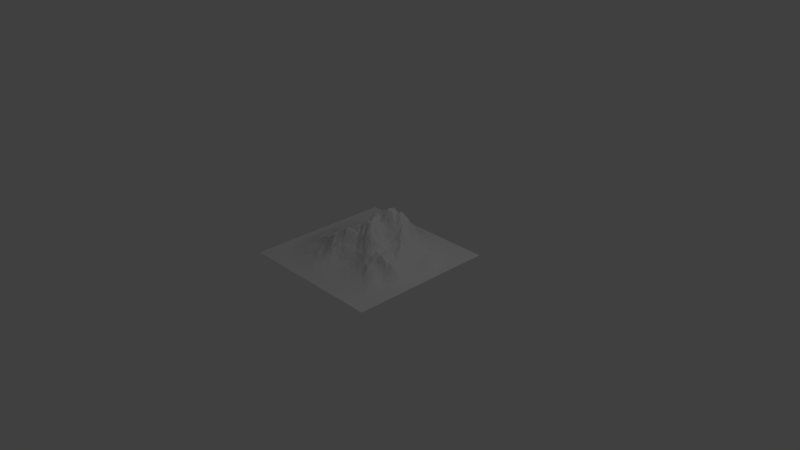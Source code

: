 # Source: Mountain.blend  (saved by Blender 2.79.0; exported with 4.5.12 LTS)
import bpy
from mathutils import Matrix  # noqa: F401  (used for matrix-valued properties, if any)

bpy.ops.wm.read_factory_settings(use_empty=True)
scene = bpy.context.scene
scene.name = 'Scene'

# ---- collections
col_collection_1 = bpy.data.collections.new('Collection 1'); scene.collection.children.link(col_collection_1)

# ---- materials (node trees are filled in below, after node groups)
mat_mountain = bpy.data.materials.new('Mountain')
mat_mountain.alpha_threshold = 0.0
mat_mountain.use_transparent_shadow = False
mat_mountain.specular_color = (1.0, 0.1306, 0.0)
mat_mountain.roughness = 0.5
mat_mountain.specular_intensity = 0.07143

# ---- material node trees

# ---- world
world_world = bpy.data.worlds.new('World'); scene.world = world_world
world_world.color = (0.05088, 0.05088, 0.05088)
world_world.use_sun_shadow = False
world_world.sun_shadow_jitter_overblur = 0.0
world_world.cycles.sampling_method = 'MANUAL'

# ---- cameras
cam_camera = bpy.data.cameras.new('Camera')
cam_camera.clip_end = 100.0
cam_camera.lens = 35.0
cam_camera.sensor_width = 32.0
cam_camera.sensor_height = 18.0
cam_camera.ortho_scale = 7.314
cam_camera.dof.focus_distance = 0.0
cam_camera.dof.aperture_fstop = 128.0

# ---- lights
light_lamp = bpy.data.lights.new('Lamp', 'POINT')
light_lamp.transmission_factor = 0.0
light_lamp.cutoff_distance = 30.0
light_lamp.energy = 100.0
light_lamp.shadow_buffer_clip_start = 1.001
light_lamp.shadow_soft_size = 0.1
light_lamp.shadow_maximum_resolution = 0.006
light_lamp.use_absolute_resolution = True

# ---- meshes
me_landscape = bpy.data.meshes.new('Landscape')
me_landscape.from_pydata([(-1.0, 0.1557, -4.181e-05), (-1.0, -1.0, -2.895e-08), (-0.9725, -0.2771, 0.0001574), (-0.9547, 0.159, 0.001963), (-0.8778, 0.588, 9.677e-05), (-0.9174, -0.3285, 0.003029), (-0.934, -0.1483, 0.003771), (-0.9026, 0.1459, 0.00957), (-0.8703, -0.116, 0.01615), (-1.0, 1.0, -9.326e-07), (-0.8571, -0.2674, 0.01505), (-0.8674, 0.0287, 0.01475), (-0.8098, 0.203, 0.02912), (-0.8645, 0.2858, 0.01116), (-0.8597, -0.5012, 0.002938), (-0.8339, -0.202, 0.02382), (-0.8121, 0.3645, 0.01446), (-0.8629, 0.4778, 0.003234), (-0.8472, -0.3717, 0.01216), (-0.791, -0.2594, 0.03731), (-0.7963, -0.3873, 0.02052), (-0.7872, -0.1027, 0.04077), (-0.7787, -0.04794, 0.0405), (-0.7758, -0.3277, 0.03471), (-0.7681, 0.1121, 0.05029), (-0.8194, 0.1308, 0.03001), (-0.7334, -0.3821, 0.03708), (-0.7662, 0.2936, 0.0307), (-0.7536, 0.4525, 0.02069), (-0.8557, -0.6161, 9.233e-05), (-0.7229, -0.4429, 0.03371), (-0.7633, -0.2048, 0.05442), (-0.7205, -0.08439, 0.05687), (-0.7823, 0.05209, 0.04537), (-0.7255, 0.361, 0.03605), (-0.772, -0.5421, 0.01255), (-0.7058, -0.2665, 0.07397), (-0.7137, -0.1914, 0.06978), (-0.7527, -0.1411, 0.05466), (-0.7376, -0.00278, 0.06179), (-0.7227, 0.05597, 0.07274), (-0.7865, 0.5219, 0.00955), (-0.729, 0.6287, 0.00653), (-0.7622, -0.6435, 0.00395), (-0.705, 0.104, 0.06936), (-0.7251, 0.1397, 0.05902), (-0.7261, 0.1947, 0.05396), (-0.6991, 0.244, 0.06191), (-0.6915, -0.314, 0.07052), (-0.7163, -0.2317, 0.07248), (-0.6907, 0.02051, 0.08676), (-0.6752, 0.3011, 0.05911), (-0.6925, -0.4979, 0.03585), (-0.6976, -0.04993, 0.06805), (-0.6487, 0.08344, 0.09579), (-0.6603, 0.4511, 0.04758), (-0.6899, 0.5291, 0.02683), (-0.6367, -0.7252, 0.006629), (-0.6374, -0.6437, 0.01769), (-0.665, -0.3779, 0.062), (-0.6827, -0.1931, 0.07423), (-0.7027, -0.1359, 0.0654), (-0.6521, 0.01661, 0.1107), (-0.6796, 0.4052, 0.05008), (-0.6404, -0.258, 0.08901), (-0.6418, -0.1289, 0.09693), (-0.6189, 0.2104, 0.09566), (-0.6386, 0.562, 0.0328), (-0.6241, -0.3772, 0.0716), (-0.6419, -0.2908, 0.09177), (-0.6381, -0.04528, 0.09992), (-0.6523, 0.1209, 0.09488), (-0.6258, 0.2523, 0.09115), (-0.6303, 0.3483, 0.06947), (-0.5922, -0.544, 0.04659), (-0.6277, -0.4443, 0.05605), (-0.6341, -0.2158, 0.09532), (-0.5994, -0.1496, 0.1219), (-0.6151, 0.009627, 0.1291), (-0.607, 0.05508, 0.1162), (-0.5973, 0.131, 0.1192), (-0.6077, -0.07507, 0.1138), (-0.5985, -0.01709, 0.1338), (-0.584, 0.09776, 0.126), (-0.6247, 0.1645, 0.1028), (-0.5635, -0.5902, 0.03791), (-0.5715, -0.5029, 0.0595), (-0.5587, -0.3756, 0.0924), (-0.5915, -0.3089, 0.1131), (-0.6041, -0.2704, 0.106), (-0.584, 0.1839, 0.1061), (-0.6028, 0.2901, 0.08891), (-0.5958, 0.3963, 0.07104), (-0.5999, 0.5148, 0.04547), (-0.6061, 0.6029, 0.03266), (-0.5647, -0.2841, 0.1412), (-0.5376, -0.1805, 0.1363), (-0.5514, -0.07327, 0.1335), (-0.5487, 0.06263, 0.1519), (-0.5772, 0.2274, 0.1029), (-0.593, 0.2516, 0.1004), (-0.5756, 0.8673, 0.0002598), (-0.6427, -0.8337, 7.017e-05), (-0.568, -0.4538, 0.06812), (-0.53, -0.3037, 0.1505), (-0.5735, 0.1512, 0.1212), (-0.5606, 0.3026, 0.1099), (-0.6144, 0.734, 0.006448), (-0.5428, -0.2608, 0.1504), (-0.5609, -0.2106, 0.1281), (-0.5599, -0.1415, 0.1298), (-0.5309, -0.008104, 0.1663), (-0.5654, 0.01159, 0.16), (-0.5452, 0.1075, 0.1359), (-0.5428, 0.3927, 0.08944), (-0.5969, 0.6911, 0.01458), (-0.4808, -0.5395, 0.06105), (-0.523, -0.3982, 0.09055), (-0.5288, -0.1325, 0.1408), (-0.5192, -0.09129, 0.1371), (-0.518, 0.03611, 0.1635), (-0.5229, 0.1224, 0.136), (-0.5387, 0.169, 0.136), (-0.5101, 0.221, 0.1334), (-0.5218, 0.2556, 0.133), (-0.536, 0.2695, 0.1221), (-0.5166, 0.3091, 0.1225), (-0.5208, 0.408, 0.08611), (-0.5538, 0.457, 0.07259), (-0.5557, 0.529, 0.05397), (-0.5133, 0.6537, 0.03326), (-0.5707, -0.8002, 0.003519), (-0.5266, -0.6829, 0.02407), (-0.4669, -0.4637, 0.08942), (-0.5278, -0.329, 0.1335), (-0.4911, -0.1596, 0.1421), (-0.4793, 0.1131, 0.1491), (-0.4854, 0.3145, 0.1227), (-0.5058, 0.3496, 0.1176), (-0.5573, -0.7165, 0.01498), (-0.464, -0.6209, 0.04881), (-0.4864, -0.4979, 0.0744), (-0.4749, -0.3066, 0.1812), (-0.5085, -0.27, 0.1645), (-0.5076, -0.2024, 0.1537), (-0.4831, 0.02816, 0.1819), (-0.4778, 0.07636, 0.1657), (-0.496, 0.1912, 0.135), (-0.5138, 0.5117, 0.06346), (-0.5297, 0.5766, 0.04879), (-0.4805, 0.5727, 0.06447), (-0.4016, -0.8031, 0.01211), (-0.4587, -0.6914, 0.02671), (-0.4764, -0.3876, 0.109), (-0.4707, -0.3269, 0.1574), (-0.4804, -0.2893, 0.1836), (-0.4842, -0.2178, 0.1627), (-0.4474, -0.1247, 0.1428), (-0.505, 0.0003071, 0.1734), (-0.4716, -0.003727, 0.1824), (-0.4749, 0.1562, 0.1458), (-0.4434, 0.1902, 0.1404), (-0.4949, 0.274, 0.1261), (-0.4736, 0.3664, 0.1074), (-0.4785, 0.4006, 0.09957), (-0.4782, 0.453, 0.08693), (-0.4293, -0.4823, 0.09034), (-0.4716, -0.07441, 0.1444), (-0.4723, -0.02913, 0.1716), (-0.459, 0.03654, 0.1977), (-0.4468, 0.103, 0.1607), (-0.4559, 0.2854, 0.1308), (-0.46, 0.529, 0.0773), (-0.43, -0.3887, 0.1261), (-0.4256, -0.3365, 0.1706), (-0.4295, -0.2649, 0.1879), (-0.4589, -0.2335, 0.1774), (-0.4154, -0.2044, 0.1639), (-0.4589, -0.1717, 0.1439), (-0.417, 0.08625, 0.1726), (-0.4605, 0.2359, 0.1287), (-0.4874, 0.6966, 0.02432), (-0.4549, 0.7795, 0.01245), (-0.4117, -0.567, 0.07025), (-0.4179, -0.3064, 0.2011), (-0.413, -0.07557, 0.1586), (-0.4161, -0.02677, 0.1677), (-0.4487, 0.02162, 0.2022), (-0.4207, 0.1537, 0.1589), (-0.4062, 0.2071, 0.1436), (-0.4028, 0.3745, 0.1091), (-0.4321, 0.4519, 0.08574), (-0.431, 0.4938, 0.08485), (-0.4334, 0.6938, 0.03263), (-0.3869, -0.6216, 0.04614), (-0.4143, -0.5167, 0.0834), (-0.3841, -0.3223, 0.1925), (-0.4109, -0.2449, 0.1912), (-0.4265, -0.002907, 0.1891), (-0.4129, 0.0373, 0.2073), (-0.4245, 0.2654, 0.1321), (-0.4, 0.4412, 0.09387), (-0.4126, -0.4475, 0.1067), (-0.3892, -0.3709, 0.1491), (-0.3954, 0.1689, 0.1561), (-0.399, 0.2733, 0.1307), (-0.4091, 0.3294, 0.1233), (-0.3861, 0.5674, 0.07552), (-0.4358, 0.5947, 0.06563), (-0.401, -0.8994, 0.001596), (-0.3816, -0.4153, 0.1294), (-0.3661, -0.3071, 0.2302), (-0.3634, -0.2115, 0.1893), (-0.3618, -0.0858, 0.1615), (-0.3779, -0.02227, 0.1792), (-0.3703, 0.04324, 0.2238), (-0.3928, 0.1192, 0.1776), (-0.3537, 0.5278, 0.09688), (-0.4566, 0.8497, 0.004358), (-0.3515, -0.698, 0.03082), (-0.3758, -0.2593, 0.2264), (-0.3773, -0.1847, 0.168), (-0.3548, -0.1225, 0.1578), (-0.3639, 0.02358, 0.2188), (-0.3679, 0.09515, 0.2099), (-0.3565, 0.1636, 0.1657), (-0.3436, 0.2343, 0.1638), (-0.3493, 0.2922, 0.1416), (-0.3596, 0.3255, 0.1396), (-0.2348, -0.9583, 0.0004584), (-0.37, -0.5275, 0.09721), (-0.3436, -0.449, 0.1173), (-0.3467, -0.385, 0.1734), (-0.363, -0.3525, 0.1879), (-0.3324, -0.307, 0.2627), (-0.365, -0.2841, 0.2383), (-0.3317, -0.03737, 0.1943), (-0.3459, 0.1187, 0.1983), (-0.3679, 0.207, 0.154), (-0.307, -0.7694, 0.02583), (-0.3315, -0.4904, 0.1082), (-0.3391, -0.2906, 0.2648), (-0.3219, -0.2376, 0.2407), (-0.3499, -0.01346, 0.1908), (-0.3333, 0.07869, 0.2291), (-0.3272, 0.1603, 0.1861), (-0.3549, 0.409, 0.1279), (-0.3452, 0.4921, 0.1117), (-0.3007, 0.5317, 0.1214), (-0.3369, 0.6157, 0.07223), (-0.2871, -0.8131, 0.01804), (-0.3208, -0.1939, 0.1968), (-0.3079, -0.1516, 0.1867), (-0.3067, -0.07899, 0.1885), (-0.3168, 0.03923, 0.2456), (-0.3103, 0.08839, 0.2216), (-0.3094, 0.1205, 0.2069), (-0.3011, 0.3195, 0.1664), (-0.2786, 0.4529, 0.1616), (-0.2759, -0.6985, 0.0409), (-0.3514, -0.6455, 0.04197), (-0.3169, -0.5887, 0.06642), (-0.3051, -0.511, 0.09137), (-0.3044, -0.4634, 0.1313), (-0.329, -0.4192, 0.1429), (-0.2862, -0.344, 0.2405), (-0.3343, -0.3392, 0.2284), (-0.3041, 0.00148, 0.2331), (-0.3104, 0.1788, 0.1958), (-0.3295, 0.3767, 0.139), (-0.2728, -0.6387, 0.05199), (-0.2758, -0.4235, 0.1713), (-0.2495, -0.4006, 0.2044), (-0.3061, -0.3082, 0.2777), (-0.3016, -0.1167, 0.1864), (-0.2734, -0.03831, 0.2393), (-0.2976, 0.04891, 0.2556), (-0.2768, 0.1121, 0.2255), (-0.2779, 0.2305, 0.2015), (-0.2961, 0.279, 0.1846), (-0.2762, 0.3472, 0.1683), (-0.2932, 0.4783, 0.1444), (-0.2591, 0.491, 0.1544), (-0.3024, 0.6755, 0.05928), (-0.2715, -0.5667, 0.07688), (-0.2421, -0.52, 0.1031), (-0.2651, -0.3674, 0.2344), (-0.2656, -0.2618, 0.2947), (-0.292, -0.243, 0.2631), (-0.2811, -0.2096, 0.2474), (-0.2769, -0.0858, 0.2014), (-0.2522, 0.03984, 0.269), (-0.2629, 0.07286, 0.2517), (-0.2753, 0.1478, 0.2332), (-0.2818, 0.1916, 0.2098), (-0.2676, 0.2757, 0.204), (-0.2492, 0.6514, 0.09308), (-0.2628, 0.8542, 0.0117), (-0.2623, -0.454, 0.1435), (-0.2501, -0.3297, 0.2477), (-0.25, -0.2911, 0.2776), (-0.2621, -0.2772, 0.2948), (-0.2495, -0.1794, 0.2576), (-0.2393, -0.1511, 0.2608), (-0.2548, 0.01882, 0.2713), (-0.2454, 0.1473, 0.2414), (-0.2517, 0.238, 0.2282), (-0.2613, 0.3086, 0.1888), (-0.2652, 0.4085, 0.1704), (-0.2374, 0.5163, 0.1633), (-0.239, 0.5893, 0.1233), (-0.2918, 0.5621, 0.1094), (-0.3549, 0.7239, 0.03242), (-0.09014, 1.0, 0.0002153), (-0.2419, -0.2574, 0.322), (-0.2198, -0.1062, 0.2562), (-0.2436, -0.05516, 0.2505), (-0.2415, -0.02202, 0.2743), (-0.2534, 0.1776, 0.2386), (-0.2403, 0.5352, 0.1499), (-0.2114, -0.6743, 0.04072), (-0.2296, -0.5886, 0.06652), (-0.2352, -0.5433, 0.08925), (-0.2242, -0.4502, 0.1627), (-0.2223, -0.369, 0.2142), (-0.2222, -0.2876, 0.2856), (-0.2156, -0.2393, 0.3411), (-0.1825, -0.2111, 0.3819), (-0.2086, -0.006997, 0.2876), (-0.2466, 0.1015, 0.2545), (-0.2124, 0.1662, 0.2708), (-0.2199, 0.1824, 0.2527), (-0.2051, 0.2037, 0.2612), (-0.2178, 0.266, 0.2347), (-0.2164, 0.3019, 0.2254), (-0.2307, 0.3639, 0.2027), (-0.229, 0.7476, 0.04666), (-0.2001, -0.7294, 0.03331), (-0.2109, -0.4279, 0.1717), (-0.1913, -0.3582, 0.2212), (-0.2061, -0.1887, 0.335), (-0.2124, -0.1501, 0.2914), (-0.2092, 0.03126, 0.3089), (-0.1901, 0.04281, 0.3111), (-0.223, 0.05968, 0.2803), (-0.2086, 0.1212, 0.2834), (-0.1992, 0.2384, 0.2459), (-0.1988, 0.4105, 0.2491), (-0.2345, 0.4408, 0.19), (-0.1989, 0.5467, 0.1795), (-0.1998, 0.6331, 0.1239), (-0.2287, -0.8751, 0.00882), (-0.1898, -0.3917, 0.2026), (-0.2122, -0.3155, 0.2531), (-0.1906, -0.0766, 0.2941), (-0.1951, -0.03759, 0.2847), (-0.181, 0.07778, 0.3072), (-0.2038, 0.3214, 0.2397), (-0.2016, 0.3656, 0.2349), (-0.1829, 0.3878, 0.2624), (-0.1997, 0.5021, 0.2077), (-0.1875, 0.5933, 0.1501), (-0.172, 0.7208, 0.06832), (-0.1512, -0.795, 0.01684), (-0.1736, -0.5415, 0.08103), (-0.198, -0.5091, 0.1048), (-0.1835, -0.4532, 0.1559), (-0.1764, -0.29, 0.2682), (-0.1835, -0.2614, 0.311), (-0.1647, -0.1979, 0.38), (-0.1692, -0.1265, 0.3364), (-0.1553, 0.1335, 0.3475), (-0.1866, 0.4581, 0.232), (-0.1644, 0.5522, 0.1835), (-0.1916, 0.6775, 0.09297), (-0.1508, -0.7193, 0.03104), (-0.149, -0.4942, 0.09388), (-0.1515, -0.4146, 0.1583), (-0.1676, -0.3601, 0.2244), (-0.1521, -0.2438, 0.3379), (-0.1748, -0.222, 0.3847), (-0.1641, 0.06552, 0.3091), (-0.1326, 0.246, 0.3651), (-0.1873, 0.261, 0.2547), (-0.1936, 0.284, 0.2349), (-0.1734, 0.3416, 0.2577), (-0.138, 0.3776, 0.2796), (-0.1732, 0.4346, 0.2609), (-0.1567, 0.5038, 0.2304), (-0.1539, 0.6421, 0.1216), (-0.1607, -0.3366, 0.2235), (-0.1422, -0.2944, 0.2682), (-0.1683, -0.1772, 0.3686), (-0.1625, -0.0902, 0.3311), (-0.1262, -0.0437, 0.3772), (-0.1429, -0.02193, 0.3427), (-0.1602, -0.003785, 0.3184), (-0.1374, 0.01977, 0.3344), (-0.1474, 0.09829, 0.3351), (-0.1206, 0.3426, 0.3172), (-0.1342, 0.4065, 0.2739), (-0.1574, 0.6076, 0.1585), (-0.1392, -0.6866, 0.03785), (-0.1645, -0.6093, 0.05298), (-0.1154, -0.2029, 0.3609), (-0.1081, -0.1931, 0.3586), (-0.1306, -0.1604, 0.3662), (-0.1394, -0.1285, 0.3518), (-0.1299, 0.06327, 0.3481), (-0.1401, 0.163, 0.3436), (-0.1641, 0.2129, 0.3091), (-0.133, 0.2781, 0.336), (-0.1145, 0.3664, 0.3063), (-0.1449, 0.4282, 0.2683), (-0.1512, 0.4665, 0.2415), (-0.1221, 0.557, 0.2026), (-0.1465, 0.6712, 0.1099), (-0.05962, -0.6023, 0.03672), (-0.09952, -0.5429, 0.06194), (-0.1357, -0.4376, 0.1204), (-0.09039, -0.3825, 0.1416), (-0.1224, -0.3707, 0.182), (-0.1345, -0.3398, 0.2125), (-0.1162, -0.305, 0.2353), (-0.1066, -0.2423, 0.3036), (-0.1188, -0.1161, 0.3724), (-0.1309, -0.07153, 0.3649), (-0.1056, -0.02334, 0.4035), (-0.1151, -0.002662, 0.3698), (-0.1145, 0.03725, 0.3469), (-0.1181, 0.1071, 0.3921), (-0.1048, 0.1544, 0.4375), (-0.1275, 0.3138, 0.3156), (-0.1148, 0.4927, 0.2279), (-0.09021, 0.6071, 0.2062), (-0.1188, 0.7374, 0.0811), (-0.1553, 0.7969, 0.04028), (-0.07959, -0.6243, 0.03429), (-0.09434, -0.434, 0.09645), (-0.08696, -0.3379, 0.2032), (-0.1014, -0.1459, 0.3526), (-0.09228, -0.102, 0.396), (-0.09075, -0.04255, 0.4164), (-0.1021, 0.1212, 0.4416), (-0.1009, 0.172, 0.4293), (-0.1083, 0.2258, 0.4099), (-0.1017, 0.2943, 0.3576), (-0.08075, 0.3923, 0.3244), (-0.09912, 0.4415, 0.2756), (-0.08449, 0.4709, 0.2627), (-0.1049, 0.5229, 0.2209), (-0.09535, 0.5725, 0.2132), (-0.1003, 0.6659, 0.14), (-0.08469, 0.7182, 0.1201), (-0.07582, 0.8914, 0.02131), (-0.03363, -0.7427, 0.01669), (-0.08065, -0.2898, 0.2274), (-0.07767, -0.1492, 0.3415), (-0.08339, -0.06237, 0.4248), (-0.07331, 0.008906, 0.3763), (-0.09533, 0.04943, 0.3627), (-0.07591, 0.08984, 0.4386), (-0.07747, 0.1981, 0.4371), (-0.07797, 0.3007, 0.3832), (-0.06719, 0.3318, 0.3669), (-0.0896, 0.3662, 0.3189), (-0.07792, 0.5423, 0.2561), (-0.0578, 0.657, 0.1744), (-0.0574, 0.6797, 0.1508), (-0.1013, 0.8058, 0.04838), (-0.05316, -0.7026, 0.02314), (-0.05609, -0.501, 0.05245), (-0.07418, -0.2498, 0.273), (-0.06374, -0.1803, 0.3515), (-0.05852, -0.1298, 0.3677), (-0.06805, -0.1136, 0.3739), (-0.05294, -0.01341, 0.4085), (-0.05035, 0.08269, 0.4486), (-0.06792, 0.1338, 0.4909), (-0.0722, 0.1655, 0.4642), (-0.04451, 0.228, 0.4729), (-0.04773, 0.3521, 0.3768), (-0.07071, 0.4176, 0.3066), (-0.05983, 0.464, 0.306), (-0.07644, 0.497, 0.2491), (-0.08494, 0.9684, 0.001912), (-0.04595, -0.8894, 0.005098), (-0.04907, -0.3757, 0.1262), (-0.05151, -0.3144, 0.2018), (-0.03518, -0.2812, 0.2024), (-0.06101, -0.2178, 0.3063), (-0.04219, -0.1511, 0.3428), (-0.05198, -0.07095, 0.4139), (-0.04845, -0.04769, 0.4246), (-0.04772, 0.008743, 0.4003), (-0.05881, 0.03696, 0.3917), (-0.04759, 0.1487, 0.5116), (-0.06138, 0.1527, 0.5007), (-0.04131, 0.1884, 0.5012), (-0.06251, 0.2562, 0.42), (-0.04221, 0.3893, 0.3801), (-0.04641, 0.5104, 0.294), (-0.05147, 0.558, 0.2779), (-0.05631, 0.5931, 0.2621), (-0.01757, -0.519, 0.04062), (-0.0523, -0.45, 0.0684), (-0.02593, -0.3048, 0.1852), (-0.04108, -0.1104, 0.3648), (-0.02294, 0.06707, 0.4869), (-0.02583, 0.1092, 0.4784), (-0.04026, 0.1264, 0.4812), (-0.03558, 0.1662, 0.5213), (-0.02189, 0.2647, 0.469), (-0.03136, 0.2926, 0.4433), (-0.02709, 0.3397, 0.4305), (-0.04841, 0.44, 0.311), (-0.03993, 0.4807, 0.3014), (-0.05113, 0.7688, 0.08998), (-0.0345, 0.9092, 0.01783), (-0.01565, -0.404, 0.0896), (-0.02489, -0.2433, 0.2226), (-0.01384, -0.1667, 0.3111), (-0.02716, -0.1392, 0.3416), (-0.009206, -0.04673, 0.4657), (-0.009733, 0.01054, 0.4741), (0.008352, 0.03224, 0.491), (-0.01797, 0.1869, 0.5011), (-0.03051, 0.31, 0.4531), (-0.01221, 0.4243, 0.3547), (-0.02889, 0.5505, 0.2808), (-0.03244, 0.5806, 0.2821), (-0.01652, 0.6535, 0.1664), (-0.01565, 0.6821, 0.1394), (-0.03803, 0.7224, 0.1219), (-0.03415, 0.8048, 0.07834), (-0.01101, -0.3535, 0.1361), (-0.003481, -0.1231, 0.3689), (-0.01092, -0.0736, 0.4484), (-0.01001, 0.06193, 0.489), (-0.004851, 0.1038, 0.4944), (0.001112, 0.1237, 0.4774), (-0.01126, 0.1597, 0.5), (-0.005848, 0.2253, 0.5256), (-0.0073, 0.3278, 0.4535), (0.002496, 0.3971, 0.4129), (-0.009152, 0.497, 0.3014), (-0.006727, 0.526, 0.3008), (-8.176e-05, 0.6019, 0.2332), (-0.007505, 0.722, 0.1284), (-0.03698, 0.8401, 0.05467), (0.03389, -0.5414, 0.03124), (0.02486, -0.3833, 0.09868), (0.01694, -0.2549, 0.201), (-0.01174, -0.1945, 0.2715), (0.009024, -0.1487, 0.3457), (0.008147, -0.07098, 0.4464), (0.02206, -0.03713, 0.4824), (0.006561, 0.00692, 0.4822), (0.003926, 0.07749, 0.4843), (0.0005453, 0.1821, 0.4944), (0.01536, 0.2264, 0.5389), (0.01036, 0.2528, 0.5418), (0.005087, 0.2835, 0.4919), (-0.005456, 0.3006, 0.4791), (-0.001419, 0.4513, 0.3341), (0.02062, 0.5466, 0.2893), (0.0181, 0.5725, 0.2701), (0.03103, 0.7001, 0.1366), (0.01274, 0.7561, 0.1035), (0.02153, 0.7954, 0.0804), (0.01691, 0.9266, 0.008808), (0.05218, -0.676, 0.0153), (0.01151, -0.2266, 0.2181), (0.02069, -0.1952, 0.2492), (0.02869, -0.1336, 0.3655), (0.03113, -0.08869, 0.3956), (0.02284, 0.1084, 0.4554), (0.01606, 0.1776, 0.4722), (0.03249, 0.1855, 0.4587), (0.01973, 0.3356, 0.4861), (0.02618, 0.368, 0.4912), (0.02013, 0.3915, 0.4507), (0.05112, 0.4652, 0.3223), (0.03739, 0.4817, 0.3058), (0.0165, 0.506, 0.2867), (0.0246, 0.5298, 0.2943), (0.03758, 0.6223, 0.1977), (0.02337, 0.8539, 0.0384), (0.07427, -0.6046, 0.02041), (0.0364, -0.4732, 0.04486), (0.01148, -0.4296, 0.06621), (0.06802, -0.3894, 0.07586), (0.06555, -0.334, 0.1282), (0.03204, -0.3203, 0.1461), (0.03503, -0.1628, 0.3113), (0.03991, -0.04192, 0.476), (0.03333, -0.005955, 0.47), (0.04091, 0.02748, 0.506), (0.03878, 0.08449, 0.4522), (0.03861, 0.1268, 0.4464), (0.02524, 0.1551, 0.4687), (0.04063, 0.2296, 0.5354), (0.03367, 0.2599, 0.5543), (0.03283, 0.2864, 0.5316), (0.03347, 0.3036, 0.5303), (0.03936, 0.3347, 0.5021), (0.05009, 0.3609, 0.5182), (0.03937, 0.4213, 0.4129), (0.06085, 0.513, 0.3043), (0.04562, 0.6613, 0.1547), (0.08705, 0.8618, 0.03533), (0.06297, -0.2656, 0.1744), (0.05203, -0.1869, 0.274), (0.05633, -0.1592, 0.3167), (0.05916, -0.07308, 0.4283), (0.05632, -0.03629, 0.4871), (0.05498, -0.004831, 0.4842), (0.06904, 0.0895, 0.4509), (0.06273, 0.117, 0.4492), (0.06389, 0.14, 0.4337), (0.05512, 0.1654, 0.458), (0.06889, 0.2093, 0.5043), (0.04893, 0.2193, 0.5149), (0.05724, 0.2509, 0.5542), (0.0683, 0.2776, 0.5806), (0.07068, 0.2953, 0.5754), (0.06693, 0.323, 0.573), (0.069, 0.3395, 0.5604), (0.05378, 0.5456, 0.2983), (0.05457, 0.7403, 0.105), (0.104, 0.8062, 0.06572), (0.2054, -0.9428, 0.001074), (0.08263, -0.2219, 0.2305), (0.05133, -0.1063, 0.3733), (0.07114, -0.01693, 0.4858), (0.05116, 0.04363, 0.5041), (0.06061, 0.0491, 0.4896), (0.08102, 0.1684, 0.4663), (0.07914, 0.2588, 0.5701), (0.08688, 0.3945, 0.5022), (0.06337, 0.4169, 0.4209), (0.07399, 0.4519, 0.3494), (0.08399, 0.4951, 0.3341), (0.06259, 0.588, 0.2515), (0.08771, 0.7595, 0.09186), (0.09774, -0.1873, 0.2691), (0.09114, -0.09104, 0.4154), (0.09065, -0.03834, 0.4687), (0.09099, 0.09244, 0.4329), (0.09578, 0.116, 0.4222), (0.09218, 0.138, 0.4352), (0.09388, 0.1849, 0.4905), (0.09124, 0.3338, 0.5723), (0.0864, 0.3573, 0.575), (0.08129, 0.5338, 0.2862), (0.08889, 0.6655, 0.1536), (0.08349, 0.7183, 0.1196), (0.1873, 0.9774, 0.0007716), (0.08237, -0.5179, 0.03192), (0.08382, -0.2979, 0.153), (0.1158, -0.2727, 0.179), (0.1117, -0.2439, 0.1941), (0.1117, -0.2117, 0.226), (0.09105, -0.1501, 0.3529), (0.09631, -0.1062, 0.4139), (0.1048, 0.01064, 0.4559), (0.07891, 0.06785, 0.4851), (0.1226, 0.07218, 0.4176), (0.1138, 0.1603, 0.4267), (0.0849, 0.2267, 0.5205), (0.1032, 0.2715, 0.5541), (0.1071, 0.3082, 0.5545), (0.1018, 0.3575, 0.5753), (0.1073, 0.4171, 0.4435), (0.1075, 0.4728, 0.3562), (0.1354, 0.5541, 0.281), (0.09126, 0.6053, 0.2134), (0.135, -0.5468, 0.03001), (0.09301, -0.4436, 0.04912), (0.1223, -0.1733, 0.294), (0.1137, -0.1308, 0.387), (0.1217, -0.08257, 0.4262), (0.1096, -0.06739, 0.4306), (0.1265, -0.01743, 0.4248), (0.1184, 0.01542, 0.4348), (0.1297, 0.05445, 0.4003), (0.1174, 0.1028, 0.4286), (0.1204, 0.1397, 0.4058), (0.1283, 0.1928, 0.4592), (0.1233, 0.2204, 0.5111), (0.1252, 0.2411, 0.5417), (0.1201, 0.2796, 0.5625), (0.1235, 0.3385, 0.5612), (0.1107, 0.3797, 0.5303), (0.1053, 0.5263, 0.2902), (0.1085, -0.7954, 0.007253), (0.1107, -0.3693, 0.08671), (0.13, -0.3179, 0.1213), (0.157, -0.2764, 0.172), (0.1475, -0.04074, 0.4018), (0.1506, 0.001453, 0.4182), (0.131, 0.1141, 0.4014), (0.1449, 0.1513, 0.3972), (0.1543, 0.2126, 0.4767), (0.1485, 0.2624, 0.5477), (0.1442, 0.2914, 0.5275), (0.1358, 0.4672, 0.3734), (0.1317, 0.615, 0.1975), (0.1325, 0.6775, 0.1352), (0.1411, 0.7419, 0.08856), (0.1582, -0.7172, 0.01257), (0.1586, -0.4455, 0.05248), (0.1517, -0.2415, 0.1933), (0.1454, -0.1761, 0.2955), (0.148, -0.1115, 0.3806), (0.1616, -0.0233, 0.4021), (0.1537, 0.07597, 0.3598), (0.1622, 0.2743, 0.5431), (0.1624, 0.3096, 0.5179), (0.156, 0.3392, 0.5298), (0.1614, 0.3652, 0.5317), (0.1372, 0.4012, 0.5086), (0.1726, 0.4193, 0.4694), (0.1373, 0.5, 0.3317), (0.1495, 0.5284, 0.2997), (0.1594, 0.5806, 0.2744), (0.1671, 0.6294, 0.1854), (0.1505, 0.8758, 0.03322), (0.1778, -0.6289, 0.01945), (0.1932, -0.3963, 0.07636), (0.169, -0.3091, 0.1394), (0.1812, -0.2529, 0.1901), (0.1641, -0.1712, 0.2873), (0.1746, -0.1316, 0.3421), (0.1653, -0.08997, 0.3812), (0.183, 0.2509, 0.4966), (0.1709, 0.2884, 0.5208), (0.1788, 0.391, 0.5105), (0.1646, 0.4733, 0.3695), (0.1752, 0.5193, 0.3358), (0.1825, 0.5486, 0.3307), (0.1977, 0.5933, 0.2643), (0.1633, 0.6844, 0.1402), (0.1552, 0.795, 0.06551), (0.1716, 0.8148, 0.06201), (0.1533, 0.937, 0.008669), (0.2422, -0.5817, 0.03021), (0.1805, -0.3469, 0.1109), (0.1682, -0.2065, 0.2428), (0.191, -0.1024, 0.3452), (0.1914, -0.03554, 0.3432), (0.1736, 0.03614, 0.3485), (0.188, 0.1034, 0.3123), (0.175, 0.1539, 0.3586), (0.1854, 0.1795, 0.3766), (0.1936, 0.2846, 0.4857), (0.1975, 0.3108, 0.5132), (0.1823, 0.3545, 0.5268), (0.16, 0.4335, 0.4328), (0.2065, 0.6232, 0.2172), (0.209, 0.6672, 0.1589), (0.1894, 0.764, 0.08368), (0.2204, -0.8372, 0.005576), (0.2135, -0.2836, 0.1717), (0.1934, -0.1723, 0.2859), (0.2032, -0.1454, 0.3117), (0.1848, 0.05267, 0.3129), (0.2092, 0.08727, 0.2881), (0.2054, 0.133, 0.3201), (0.2077, 0.2277, 0.4195), (0.1984, 0.3577, 0.5487), (0.1982, 0.3859, 0.5422), (0.2093, 0.4677, 0.4046), (0.1851, 0.5063, 0.3412), (0.2161, 0.5701, 0.3143), (0.1894, 0.7259, 0.1125), (0.2169, -0.5015, 0.04556), (0.2216, -0.4465, 0.06637), (0.2254, -0.3263, 0.1407), (0.1983, -0.2211, 0.2294), (0.2258, -0.07373, 0.3189), (0.2204, 0.0602, 0.2767), (0.2241, 0.2757, 0.4504), (0.2079, 0.3506, 0.5493), (0.2105, 0.3867, 0.5421), (0.2129, 0.5183, 0.3644), (0.2047, 0.5369, 0.3435), (0.2518, -0.6999, 0.01397), (0.2187, -0.1974, 0.2472), (0.2282, -0.1664, 0.2729), (0.2343, -0.1066, 0.3115), (0.2162, -0.0515, 0.3174), (0.2203, -0.009941, 0.278), (0.2157, 0.02096, 0.2881), (0.216, 0.1537, 0.3377), (0.2155, 0.1794, 0.3513), (0.2292, 0.2237, 0.3992), (0.2267, 0.3278, 0.5145), (0.2304, 0.4098, 0.4969), (0.2199, 0.43, 0.4775), (0.2073, 0.6914, 0.1284), (0.2159, 0.7953, 0.05991), (0.2458, 0.8509, 0.03444), (0.2536, -0.2826, 0.1927), (0.248, -0.2001, 0.2335), (0.2548, -0.1537, 0.2592), (0.2411, -0.0395, 0.2951), (0.2473, 0.008608, 0.2747), (0.2511, 0.0865, 0.275), (0.2514, 0.124, 0.3066), (0.2469, 0.1667, 0.3345), (0.241, 0.2499, 0.4093), (0.2517, 0.3075, 0.4833), (0.2535, 0.3376, 0.4709), (0.2541, 0.3735, 0.475), (0.2457, 0.4023, 0.4741), (0.2449, 0.439, 0.4649), (0.2553, 0.5193, 0.3347), (0.2523, 0.6148, 0.2136), (0.2583, 0.6838, 0.1251), (0.2803, -0.4743, 0.05896), (0.2741, -0.4217, 0.08575), (0.2984, -0.3665, 0.1273), (0.2574, -0.1074, 0.2979), (0.2681, 0.04611, 0.2664), (0.2708, 0.2079, 0.356), (0.2613, 0.2729, 0.4221), (0.2734, 0.3561, 0.4558), (0.263, 0.4721, 0.399), (0.2462, 0.5741, 0.2743), (0.2816, 0.6489, 0.145), (0.2435, 0.7139, 0.09782), (0.2595, 0.7501, 0.07407), (0.2803, 0.808, 0.04349), (0.2648, -0.3452, 0.128), (0.2718, -0.3143, 0.1611), (0.29, -0.265, 0.2002), (0.2592, -0.2385, 0.2181), (0.2718, -0.1393, 0.261), (0.2808, -0.06399, 0.29), (0.2678, -0.03009, 0.2775), (0.2754, 0.08141, 0.2645), (0.2757, 0.1556, 0.3201), (0.2896, 0.2337, 0.3714), (0.2756, 0.3071, 0.4419), (0.2774, 0.3279, 0.4389), (0.3097, 0.4101, 0.3658), (0.2796, 0.4268, 0.4243), (0.2873, 0.5003, 0.318), (0.2853, 0.5969, 0.2022), (0.2722, -0.5437, 0.03759), (0.2881, -0.2085, 0.228), (0.2916, -0.1746, 0.2338), (0.3077, -0.1181, 0.2379), (0.2885, -0.01791, 0.2476), (0.298, 0.1231, 0.2707), (0.3045, 0.1742, 0.3088), (0.3028, 0.2128, 0.3479), (0.3023, 0.2534, 0.3778), (0.2954, 0.285, 0.4093), (0.3132, 0.467, 0.2946), (0.2852, 0.5464, 0.2795), (0.3035, 0.74, 0.07597), (0.3264, -0.4223, 0.09632), (0.3054, -0.3333, 0.1537), (0.3092, -0.2613, 0.203), (0.3058, -0.1581, 0.2412), (0.3039, 0.02476, 0.239), (0.309, 0.08234, 0.2354), (0.3107, 0.2301, 0.3533), (0.3093, 0.2988, 0.417), (0.2973, 0.3514, 0.4412), (0.2773, 0.9106, 0.009067), (0.3459, -0.3931, 0.1106), (0.3235, -0.3215, 0.1523), (0.3404, -0.2041, 0.209), (0.3194, -0.06294, 0.2359), (0.3234, -0.02915, 0.2297), (0.34, 0.09217, 0.2371), (0.3187, 0.3256, 0.4083), (0.3211, 0.4436, 0.3106), (0.3257, 0.5354, 0.2226), (0.347, 0.828, 0.02636), (0.3317, -0.4988, 0.05505), (0.3383, -0.2698, 0.192), (0.3517, -0.179, 0.2198), (0.3562, -0.1268, 0.2107), (0.3278, -0.134, 0.2357), (0.3501, -0.1018, 0.2044), (0.3531, -0.03758, 0.2053), (0.3432, 0.05935, 0.2257), (0.3288, 0.1479, 0.2766), (0.3507, 0.2313, 0.3645), (0.3407, 0.2472, 0.3807), (0.3343, 0.2971, 0.3987), (0.3525, 0.3514, 0.3457), (0.3494, 0.3777, 0.3488), (0.3504, 0.4445, 0.2669), (0.3308, 0.5794, 0.1839), (0.3208, 0.6909, 0.09839), (0.3126, -0.6229, 0.02535), (0.3549, -0.5665, 0.04034), (0.3694, -0.4186, 0.1042), (0.3577, -0.3651, 0.1335), (0.3548, -0.3256, 0.1481), (0.3547, -0.2071, 0.2109), (0.3713, -0.07507, 0.2), (0.3538, 0.2503, 0.3696), (0.3591, 0.3279, 0.3501), (0.3455, 0.5215, 0.205), (0.3347, 0.6283, 0.1261), (0.3642, 0.7486, 0.05477), (0.4747, 0.9242, 9.906e-05), (0.3744, -0.4591, 0.07565), (0.4027, -0.3273, 0.1576), (0.3608, -0.2644, 0.2027), (0.3798, -0.1235, 0.2068), (0.3916, -0.02954, 0.1971), (0.3805, 0.01213, 0.1958), (0.3906, 0.04874, 0.2048), (0.3778, 0.08461, 0.2255), (0.3956, 0.1464, 0.2522), (0.3656, 0.3812, 0.3213), (0.3725, 0.4772, 0.2284), (0.3853, 0.5246, 0.1804), (0.3691, 0.5587, 0.1635), (0.3797, 0.6637, 0.08651), (0.4549, -0.8971, 0.0003822), (0.3831, -0.7646, 0.01048), (0.3963, -0.6356, 0.02562), (0.3831, -0.1988, 0.2326), (0.3746, -0.167, 0.219), (0.3924, -0.05989, 0.2044), (0.4046, 0.117, 0.2299), (0.3671, 0.193, 0.3182), (0.3757, 0.2777, 0.3341), (0.3935, 0.3045, 0.3148), (0.3925, 0.3459, 0.3212), (0.3878, 0.451, 0.2297), (0.4141, -0.5431, 0.05205), (0.4042, -0.3963, 0.1371), (0.4052, -0.2526, 0.2004), (0.3967, -0.2338, 0.2129), (0.4068, -0.1932, 0.2308), (0.4028, 0.07823, 0.2145), (0.3957, 0.1799, 0.2962), (0.3921, 0.2315, 0.3251), (0.4175, 0.396, 0.242), (0.4184, 0.5117, 0.174), (0.4395, 0.5945, 0.1051), (0.3989, 0.6303, 0.09121), (0.4213, 0.7392, 0.04824), (0.4139, -0.4952, 0.06417), (0.4129, -0.4429, 0.09585), (0.4168, -0.3621, 0.1511), (0.414, -0.2842, 0.1862), (0.4291, -0.2299, 0.2127), (0.4184, -0.1394, 0.2107), (0.4182, -0.09819, 0.2125), (0.4208, -0.05548, 0.2098), (0.4311, 0.04028, 0.1915), (0.4186, 0.1576, 0.2621), (0.4183, 0.2003, 0.2905), (0.4392, 0.2616, 0.2873), (0.4138, 0.2857, 0.3124), (0.4104, 0.4604, 0.2033), (0.3929, 0.8463, 0.01614), (0.4704, -0.6391, 0.02718), (0.4486, -0.5156, 0.06267), (0.4712, -0.4726, 0.1006), (0.4557, -0.3515, 0.1441), (0.4478, -0.2667, 0.1892), (0.4321, -0.1897, 0.2215), (0.4394, -0.1483, 0.2078), (0.4373, -0.07919, 0.2095), (0.4458, -0.004945, 0.1919), (0.4529, 0.1267, 0.2402), (0.4161, 0.3432, 0.2882), (0.429, 0.5616, 0.129), (0.488, 0.8721, 0.004133), (0.4754, -0.7524, 0.008944), (0.4997, -0.5779, 0.04279), (0.4848, -0.1747, 0.2308), (0.4271, 0.008627, 0.1848), (0.4535, 0.07752, 0.2127), (0.4475, 0.1671, 0.2399), (0.4483, 0.2149, 0.2592), (0.4473, 0.3034, 0.2731), (0.4488, 0.3503, 0.2383), (0.4539, 0.4162, 0.1975), (0.4521, 0.5032, 0.1545), (0.4297, 0.6633, 0.07317), (0.483, 0.7401, 0.03229), (0.4558, -0.4343, 0.1264), (0.4574, -0.3903, 0.1367), (0.4738, -0.3292, 0.1433), (0.4581, -0.3029, 0.1546), (0.4826, -0.2888, 0.1606), (0.4651, -0.2122, 0.2372), (0.463, -0.1504, 0.2081), (0.4713, -0.02838, 0.185), (0.4703, 0.009362, 0.1914), (0.4798, 0.04071, 0.2023), (0.479, 0.165, 0.2297), (0.4677, 0.2466, 0.2522), (0.5088, -0.4026, 0.1261), (0.5086, -0.256, 0.1999), (0.4865, -0.2114, 0.239), (0.4753, -0.1133, 0.1925), (0.4643, -0.05495, 0.1969), (0.4871, 0.07232, 0.2204), (0.4821, 0.09561, 0.2228), (0.4963, 0.2251, 0.2329), (0.4922, 0.2696, 0.2306), (0.4723, 0.3073, 0.248), (0.4921, 0.3989, 0.1721), (0.4652, 0.4489, 0.1817), (0.4928, 0.5441, 0.1087), (0.4947, -0.5231, 0.07048), (0.5115, -0.3518, 0.1327), (0.4909, -0.01936, 0.17), (0.4989, 0.02388, 0.1995), (0.4988, 0.1415, 0.2171), (0.5085, 0.432, 0.1538), (0.4956, 0.6924, 0.04431), (0.5073, -0.4762, 0.09823), (0.5167, -0.136, 0.1899), (0.5055, -0.09579, 0.1791), (0.529, -0.07173, 0.1607), (0.5363, -0.02294, 0.1579), (0.525, 0.03601, 0.1914), (0.4906, 0.3621, 0.1912), (0.4839, 0.5901, 0.09587), (0.4935, 0.8059, 0.01406), (0.5356, -0.3148, 0.1371), (0.5192, -0.2273, 0.2276), (0.5226, -0.2043, 0.2192), (0.521, -0.1723, 0.2077), (0.5246, 0.1666, 0.1998), (0.5226, 0.4718, 0.1318), (0.5104, 0.6092, 0.07721), (0.5428, -0.5843, 0.03848), (0.5469, -0.4991, 0.08508), (0.556, -0.377, 0.1213), (0.5783, -0.3604, 0.1184), (0.5136, -0.2955, 0.1546), (0.5422, -0.1572, 0.2004), (0.5516, -0.1169, 0.1799), (0.555, 0.02026, 0.1617), (0.5461, 0.09629, 0.1724), (0.5448, 0.3227, 0.1511), (0.5474, 0.5894, 0.07335), (0.5604, -0.4431, 0.1019), (0.5673, -0.2712, 0.1637), (0.5598, -0.233, 0.2081), (0.567, -0.2053, 0.198), (0.5661, -0.1357, 0.1807), (0.5534, 0.1749, 0.1653), (0.5659, 0.4225, 0.1291), (0.5563, 0.6946, 0.03258), (0.5674, -0.6935, 0.01716), (0.5842, -0.6107, 0.03263), (0.5732, -0.5355, 0.06326), (0.5918, -0.4729, 0.08579), (0.5874, -0.3059, 0.1399), (0.572, -0.0239, 0.1403), (0.6041, 0.09532, 0.1115), (0.5938, 0.2486, 0.1108), (0.5722, 0.4684, 0.1137), (0.5728, -0.7958, 0.003232), (0.6007, -0.5563, 0.05617), (0.611, -0.444, 0.08135), (0.6146, -0.3317, 0.1124), (0.5879, -0.2556, 0.1869), (0.6061, -0.1602, 0.1901), (0.578, -0.07857, 0.1512), (0.605, 0.1893, 0.111), (0.5466, 0.3909, 0.1408), (0.5878, 0.5607, 0.07646), (0.5705, 0.7193, 0.01953), (0.6115, -0.2709, 0.166), (0.6049, -0.2275, 0.193), (0.5848, -0.1835, 0.1849), (0.6092, -0.09958, 0.1391), (0.5939, 0.02691, 0.1305), (0.5932, 0.474, 0.1094), (0.6198, -0.1925, 0.1846), (0.6299, 0.1167, 0.09183), (0.6085, 0.4145, 0.1065), (0.6406, 0.4336, 0.09506), (0.7816, 0.7266, 5.282e-05), (0.6424, -0.5894, 0.037), (0.6271, -0.4877, 0.06974), (0.6869, -0.3192, 0.09731), (0.634, -0.2851, 0.1433), (0.6499, -0.2488, 0.1637), (0.6377, -0.2212, 0.1908), (0.6406, -0.1307, 0.1466), (0.6477, -0.09914, 0.1259), (0.6486, -0.06023, 0.1075), (0.6546, -0.01805, 0.09639), (0.6502, 0.1589, 0.08119), (0.6268, 0.3048, 0.08536), (0.6435, 0.4873, 0.09072), (0.618, 0.5984, 0.05072), (0.6841, -0.6564, 0.01501), (0.6837, -0.5592, 0.03086), (0.624, -0.3937, 0.08311), (0.6722, -0.3667, 0.07169), (0.6578, -0.1796, 0.1616), (0.7218, -0.7043, 0.004785), (0.672, -0.2262, 0.1782), (0.6934, -0.03279, 0.08187), (0.6585, 0.04155, 0.08364), (0.6388, 0.2511, 0.07682), (0.6651, 0.3564, 0.08201), (0.6807, 0.4135, 0.08852), (1.0, 1.0, -1.472e-05), (0.7078, -0.5153, 0.02644), (0.7124, -0.3852, 0.04336), (0.7033, -0.2699, 0.1288), (0.6988, -0.2288, 0.1604), (0.6842, 0.4815, 0.07871), (0.7193, -0.44, 0.02457), (0.715, -0.2112, 0.1422), (0.7049, -0.1839, 0.1322), (0.7108, 0.06537, 0.06097), (0.725, 0.1162, 0.05084), (0.6488, 0.6102, 0.03158), (0.6704, 0.6396, 0.01811), (0.7087, -0.1188, 0.1035), (0.6944, -0.05594, 0.09165), (0.7484, 0.2937, 0.05386), (0.723, 0.3807, 0.07526), (0.7237, 0.4386, 0.07171), (0.7222, -0.2839, 0.09957), (0.7385, -0.1504, 0.1017), (0.7324, 0.002772, 0.05724), (0.69, 0.2317, 0.05711), (0.7122, 0.4886, 0.05213), (0.7314, 0.5338, 0.02531), (0.666, 0.74, 0.004458), (0.7653, -0.3095, 0.05521), (0.7682, -0.2233, 0.08811), (0.7581, -0.04211, 0.05967), (0.7935, 0.2026, 0.03968), (0.7506, 0.3333, 0.06105), (0.7551, 0.4062, 0.06827), (0.768, -0.4101, 0.01476), (0.7739, -0.1102, 0.07056), (0.7702, 0.4603, 0.03339), (0.7535, -0.7443, 0.0001346), (0.7896, -0.4859, 0.003855), (0.7958, -0.1613, 0.05811), (0.7905, -0.5835, 0.004565), (0.8149, -0.3545, 0.02039), (0.8185, -0.2565, 0.04039), (0.8251, -0.1903, 0.04565), (0.804, -0.0733, 0.05379), (0.8275, 0.1069, 0.02889), (0.8244, 0.4968, 0.01007), (0.8058, 0.03401, 0.03714), (0.8476, 0.2259, 0.02978), (0.8088, 0.366, 0.04132), (0.8092, 0.3963, 0.03427), (0.8446, -0.02933, 0.02995), (0.8683, 0.1743, 0.0245), (0.8558, -0.4194, 0.005171), (0.8361, -0.1282, 0.04108), (0.8905, -0.3098, 0.008337), (0.8368, -0.2951, 0.0264), (0.8887, -0.1801, 0.01415), (0.9113, 0.07808, 0.01084), (0.8708, 0.305, 0.01837), (0.9452, -0.3927, 0.0002859), (0.9051, -0.08615, 0.01125), (0.8595, 0.4184, 0.01113), (0.9687, 0.2027, 0.001024), (1.0, -1.0, -3.306e-05), (0.8752, 0.506, 0.002538), (1.0, 0.2109, 5.355e-05), (0.9484, -0.1235, 0.002498)], [], [(1, 2, 0), (0, 2, 3), (3, 2, 6), (0, 4, 9), (2, 5, 6), (3, 17, 4), (6, 5, 10), (6, 10, 15), (15, 8, 6), (7, 12, 13), (5, 14, 18), (5, 18, 10), (8, 22, 11), (13, 16, 17), (25, 12, 7), (16, 41, 17), (10, 23, 19), (11, 22, 33), (11, 33, 25), (18, 35, 20), (12, 27, 13), (16, 28, 41), (17, 42, 4), (15, 19, 31), (15, 31, 38), (14, 43, 35), (33, 22, 39), (25, 46, 12), (42, 101, 4), (35, 52, 30), (31, 19, 49), (38, 32, 21), (24, 33, 44), (27, 34, 16), (16, 34, 28), (49, 37, 31), (31, 37, 38), (22, 32, 53), (40, 44, 33), (44, 45, 24), (28, 56, 41), (29, 102, 43), (23, 26, 48), (47, 51, 27), (34, 63, 28), (42, 107, 101), (4, 101, 9), (40, 54, 44), (44, 71, 45), (30, 52, 75), (30, 75, 59), (49, 76, 60), (54, 71, 44), (71, 66, 45), (45, 66, 46), (51, 73, 63), (49, 64, 76), (32, 81, 70), (32, 70, 53), (55, 67, 56), (52, 74, 75), (59, 75, 68), (48, 59, 69), (36, 69, 89), (65, 76, 77), (71, 84, 66), (73, 55, 63), (67, 94, 115), (62, 70, 78), (62, 79, 54), (71, 80, 84), (72, 91, 51), (69, 68, 88), (76, 89, 109), (70, 81, 82), (79, 83, 54), (66, 100, 72), (80, 105, 84), (84, 90, 66), (91, 106, 73), (67, 149, 94), (88, 95, 89), (77, 97, 81), (83, 105, 80), (100, 106, 91), (92, 128, 93), (93, 149, 67), (57, 131, 139), (88, 87, 104), (78, 112, 98), (98, 113, 83), (83, 113, 105), (106, 114, 92), (74, 116, 86), (95, 104, 108), (112, 97, 111), (105, 122, 90), (100, 99, 124), (107, 218, 101), (96, 118, 110), (111, 120, 112), (112, 120, 98), (98, 121, 113), (113, 121, 122), (122, 123, 99), (126, 138, 114), (114, 127, 128), (130, 181, 115), (115, 182, 107), (103, 141, 133), (108, 104, 143), (108, 144, 96), (127, 165, 128), (148, 149, 129), (131, 151, 139), (86, 116, 141), (104, 134, 142), (104, 142, 155), (97, 167, 168), (111, 168, 158), (158, 145, 120), (120, 146, 98), (98, 146, 121), (122, 136, 160), (138, 164, 127), (148, 172, 149), (149, 150, 130), (102, 229, 209), (117, 133, 153), (134, 153, 154), (118, 135, 157), (157, 167, 119), (145, 146, 120), (124, 123, 162), (138, 137, 163), (138, 163, 164), (172, 150, 149), (156, 178, 144), (145, 159, 187), (145, 169, 146), (146, 170, 136), (160, 161, 147), (123, 161, 180), (162, 180, 171), (162, 171, 137), (165, 192, 148), (131, 209, 151), (153, 173, 174), (155, 142, 175), (156, 177, 178), (136, 188, 160), (171, 190, 163), (164, 163, 191), (164, 191, 165), (165, 191, 192), (130, 193, 181), (152, 194, 140), (142, 174, 184), (176, 175, 177), (168, 186, 159), (160, 188, 161), (161, 189, 180), (171, 200, 205), (163, 190, 191), (172, 192, 208), (116, 183, 195), (175, 197, 177), (177, 221, 178), (187, 199, 169), (190, 201, 191), (166, 195, 230), (166, 230, 202), (198, 186, 214), (198, 214, 187), (179, 216, 170), (170, 216, 188), (188, 204, 189), (189, 205, 200), (191, 217, 192), (192, 207, 208), (208, 312, 193), (218, 313, 101), (152, 151, 219), (195, 183, 230), (202, 231, 210), (174, 203, 233), (184, 196, 211), (184, 211, 235), (220, 212, 197), (197, 212, 177), (221, 222, 157), (157, 222, 213), (199, 223, 215), (216, 204, 188), (191, 201, 217), (202, 230, 231), (215, 224, 179), (216, 225, 204), (189, 238, 205), (206, 228, 190), (190, 246, 201), (201, 247, 217), (183, 261, 230), (210, 231, 264), (210, 264, 232), (203, 232, 233), (215, 244, 224), (224, 237, 225), (246, 247, 201), (151, 250, 239), (235, 234, 241), (235, 242, 220), (220, 242, 212), (221, 252, 222), (214, 236, 243), (215, 223, 254), (237, 245, 225), (228, 227, 257), (228, 269, 246), (246, 281, 247), (151, 209, 250), (233, 232, 266), (241, 288, 242), (242, 251, 212), (212, 251, 221), (223, 267, 254), (226, 279, 227), (247, 248, 217), (248, 311, 217), (217, 311, 249), (249, 283, 207), (219, 239, 259), (261, 284, 262), (240, 262, 263), (231, 263, 264), (232, 264, 265), (232, 265, 266), (236, 253, 267), (254, 276, 244), (279, 257, 227), (246, 269, 308), (193, 312, 297), (260, 259, 270), (264, 263, 271), (264, 271, 272), (273, 287, 288), (288, 289, 242), (242, 289, 251), (253, 274, 290), (254, 267, 276), (255, 277, 256), (247, 282, 248), (209, 229, 351), (265, 272, 286), (265, 300, 273), (273, 301, 287), (293, 318, 268), (279, 307, 257), (269, 280, 335), (282, 309, 248), (283, 336, 312), (263, 262, 298), (265, 286, 299), (302, 303, 252), (252, 303, 274), (267, 275, 304), (292, 329, 277), (293, 277, 305), (294, 306, 278), (278, 306, 295), (258, 282, 281), (309, 319, 311), (239, 250, 259), (270, 321, 284), (287, 301, 314), (287, 314, 302), (318, 332, 294), (308, 348, 258), (250, 337, 259), (298, 285, 323), (323, 324, 272), (300, 299, 325), (317, 328, 304), (304, 342, 291), (329, 345, 305), (318, 305, 330), (308, 335, 347), (296, 362, 336), (322, 365, 285), (323, 338, 324), (299, 324, 353), (303, 341, 315), (317, 316, 355), (304, 328, 342), (342, 343, 344), (332, 346, 306), (333, 384, 334), (335, 334, 357), (348, 360, 309), (309, 349, 319), (320, 403, 321), (321, 364, 322), (323, 365, 366), (323, 366, 338), (338, 366, 352), (324, 339, 353), (353, 367, 325), (343, 356, 344), (346, 383, 333), (334, 384, 357), (349, 361, 310), (350, 374, 296), (296, 374, 362), (312, 436, 297), (297, 485, 313), (363, 375, 337), (339, 352, 378), (327, 369, 340), (341, 370, 315), (342, 396, 343), (345, 371, 330), (330, 332, 331), (357, 384, 385), (347, 387, 372), (360, 373, 349), (320, 375, 402), (364, 376, 365), (366, 377, 352), (339, 390, 367), (368, 367, 379), (343, 396, 381), (343, 381, 356), (371, 409, 332), (358, 385, 386), (359, 413, 387), (387, 414, 372), (373, 401, 361), (377, 421, 352), (352, 421, 378), (390, 378, 422), (367, 390, 391), (392, 407, 370), (393, 426, 354), (354, 394, 395), (356, 381, 398), (356, 398, 371), (382, 411, 383), (383, 432, 384), (388, 415, 373), (229, 486, 351), (364, 418, 376), (421, 422, 378), (391, 424, 379), (379, 404, 380), (392, 406, 407), (393, 407, 425), (381, 397, 408), (399, 412, 386), (388, 414, 415), (389, 452, 416), (416, 435, 362), (362, 435, 436), (436, 454, 297), (403, 418, 364), (376, 438, 419), (391, 423, 424), (394, 427, 395), (395, 428, 397), (398, 408, 430), (371, 430, 443), (410, 444, 445), (410, 445, 382), (382, 446, 411), (411, 446, 432), (386, 447, 400), (400, 448, 413), (413, 449, 414), (414, 433, 415), (373, 434, 401), (363, 455, 375), (375, 470, 402), (402, 437, 403), (421, 439, 422), (405, 440, 406), (425, 441, 426), (426, 441, 394), (408, 460, 461), (431, 444, 410), (445, 499, 382), (412, 447, 386), (447, 482, 400), (433, 450, 415), (401, 452, 389), (416, 453, 435), (435, 469, 436), (418, 471, 376), (376, 505, 438), (439, 456, 423), (424, 490, 404), (394, 441, 458), (428, 459, 429), (432, 464, 399), (452, 468, 416), (453, 517, 435), (435, 517, 469), (455, 470, 375), (417, 504, 418), (438, 487, 420), (490, 473, 405), (442, 476, 459), (443, 461, 478), (497, 479, 444), (462, 480, 445), (464, 481, 465), (448, 483, 449), (451, 503, 434), (434, 467, 452), (420, 487, 439), (439, 488, 456), (456, 489, 472), (473, 491, 457), (475, 492, 458), (476, 494, 459), (459, 494, 495), (478, 461, 510), (497, 478, 496), (479, 498, 462), (481, 500, 465), (465, 500, 447), (447, 500, 482), (484, 516, 501), (468, 533, 453), (453, 533, 517), (517, 534, 469), (454, 518, 485), (505, 519, 487), (487, 506, 488), (489, 520, 472), (461, 477, 509), (497, 496, 511), (498, 480, 462), (463, 513, 527), (463, 527, 464), (502, 501, 529), (503, 530, 467), (549, 518, 454), (487, 535, 506), (521, 522, 491), (493, 523, 476), (476, 523, 524), (476, 524, 494), (495, 494, 525), (510, 541, 496), (498, 511, 526), (498, 526, 480), (481, 544, 500), (500, 528, 515), (515, 564, 483), (501, 516, 529), (468, 531, 532), (468, 532, 533), (533, 548, 517), (417, 550, 504), (535, 593, 506), (522, 521, 536), (508, 525, 538), (509, 540, 510), (512, 563, 513), (527, 543, 514), (528, 564, 515), (564, 545, 516), (516, 545, 529), (568, 569, 517), (517, 569, 534), (504, 589, 505), (519, 551, 535), (520, 573, 553), (521, 553, 554), (536, 555, 537), (537, 555, 523), (523, 555, 556), (523, 556, 557), (541, 540, 577), (541, 577, 559), (542, 561, 512), (512, 562, 563), (563, 579, 543), (543, 580, 514), (514, 580, 544), (545, 564, 584), (532, 531, 609), (549, 569, 587), (518, 587, 570), (417, 588, 550), (551, 593, 535), (536, 554, 574), (536, 574, 575), (536, 575, 555), (557, 556, 596), (557, 596, 525), (538, 635, 558), (558, 635, 598), (540, 600, 577), (577, 578, 559), (559, 578, 560), (561, 560, 602), (562, 604, 563), (543, 579, 580), (544, 607, 564), (584, 585, 546), (571, 588, 417), (551, 592, 593), (593, 611, 506), (506, 611, 552), (574, 633, 575), (555, 595, 556), (556, 595, 596), (525, 596, 597), (576, 599, 600), (577, 600, 578), (560, 601, 602), (579, 605, 606), (579, 606, 580), (580, 606, 581), (581, 607, 544), (583, 608, 584), (566, 643, 547), (531, 586, 609), (587, 569, 630), (594, 612, 613), (594, 613, 574), (575, 633, 614), (595, 614, 615), (599, 618, 619), (599, 619, 600), (578, 620, 637), (578, 637, 621), (602, 623, 624), (604, 626, 605), (607, 606, 640), (567, 609, 629), (678, 591, 590), (592, 659, 593), (572, 611, 632), (614, 647, 615), (615, 634, 616), (636, 666, 598), (620, 619, 637), (627, 653, 606), (606, 639, 640), (640, 641, 582), (628, 608, 654), (628, 654, 643), (611, 659, 661), (632, 645, 612), (613, 645, 663), (633, 664, 646), (634, 665, 635), (617, 666, 648), (621, 637, 651), (621, 651, 669), (621, 669, 623), (626, 625, 652), (626, 652, 627), (642, 654, 608), (643, 654, 676), (586, 676, 655), (610, 745, 570), (570, 657, 485), (589, 658, 678), (591, 696, 592), (611, 661, 632), (647, 665, 634), (650, 668, 637), (651, 689, 669), (669, 670, 638), (652, 672, 653), (639, 673, 640), (640, 673, 641), (654, 675, 676), (313, 657, 1117), (588, 728, 677), (711, 696, 591), (645, 662, 679), (645, 679, 663), (665, 683, 684), (666, 684, 685), (650, 687, 668), (668, 688, 651), (670, 691, 671), (671, 692, 652), (652, 692, 672), (672, 692, 693), (673, 706, 674), (674, 723, 694), (694, 675, 654), (675, 707, 676), (644, 709, 630), (571, 695, 710), (588, 710, 728), (679, 714, 680), (682, 681, 699), (667, 701, 686), (687, 702, 668), (688, 703, 689), (670, 690, 704), (670, 704, 691), (691, 704, 705), (639, 721, 673), (673, 721, 706), (655, 707, 708), (656, 708, 709), (630, 709, 743), (630, 727, 610), (678, 677, 711), (662, 712, 713), (679, 713, 714), (714, 734, 681), (699, 715, 683), (684, 700, 751), (685, 716, 667), (702, 754, 688), (671, 705, 718), (671, 718, 692), (693, 719, 720), (721, 722, 758), (706, 738, 723), (723, 724, 694), (694, 724, 675), (675, 725, 707), (707, 726, 708), (630, 744, 727), (677, 728, 746), (711, 729, 696), (697, 747, 730), (712, 748, 713), (681, 734, 699), (699, 734, 750), (703, 735, 689), (689, 735, 704), (705, 717, 736), (720, 737, 721), (723, 739, 724), (724, 740, 675), (725, 741, 707), (726, 742, 708), (709, 761, 743), (743, 744, 630), (695, 762, 710), (733, 749, 734), (716, 752, 753), (735, 755, 717), (718, 736, 756), (719, 757, 720), (740, 774, 725), (741, 759, 726), (726, 760, 742), (728, 710, 787), (711, 776, 777), (730, 747, 778), (730, 778, 763), (748, 731, 779), (749, 780, 734), (752, 766, 767), (752, 768, 753), (754, 769, 735), (719, 756, 783), (737, 771, 722), (773, 786, 739), (739, 786, 740), (759, 760, 726), (760, 800, 742), (743, 761, 744), (745, 727, 872), (677, 746, 776), (747, 729, 778), (750, 780, 791), (751, 792, 793), (754, 796, 769), (756, 797, 783), (772, 785, 773), (773, 785, 786), (761, 775, 832), (727, 801, 802), (727, 802, 872), (728, 787, 746), (729, 777, 821), (763, 778, 803), (765, 790, 749), (781, 808, 767), (767, 809, 752), (752, 809, 768), (769, 811, 782), (782, 812, 797), (799, 816, 772), (741, 774, 759), (761, 832, 801), (803, 837, 788), (788, 804, 789), (792, 807, 793), (794, 810, 795), (795, 825, 796), (811, 826, 782), (797, 812, 813), (784, 815, 798), (799, 798, 816), (816, 828, 772), (785, 828, 817), (759, 829, 818), (775, 831, 832), (787, 900, 746), (746, 850, 776), (776, 850, 820), (777, 820, 821), (791, 780, 839), (781, 807, 824), (809, 842, 794), (810, 825, 795), (813, 827, 814), (774, 817, 829), (818, 849, 830), (800, 819, 831), (801, 832, 833), (631, 927, 762), (803, 836, 837), (837, 851, 804), (806, 839, 840), (807, 840, 854), (808, 824, 841), (810, 842, 825), (825, 843, 826), (826, 844, 812), (812, 844, 845), (829, 861, 849), (832, 831, 862), (820, 850, 883), (851, 852, 838), (838, 853, 839), (840, 839, 854), (854, 867, 824), (841, 855, 808), (808, 855, 842), (842, 856, 825), (843, 858, 826), (845, 871, 827), (828, 847, 860), (817, 848, 861), (831, 819, 899), (831, 899, 862), (835, 864, 865), (836, 865, 851), (852, 866, 853), (854, 877, 867), (841, 868, 855), (855, 891, 856), (857, 869, 843), (845, 870, 879), (845, 879, 871), (847, 846, 880), (861, 848, 881), (861, 881, 849), (819, 910, 899), (802, 833, 882), (802, 882, 872), (821, 863, 873), (864, 874, 865), (853, 876, 839), (854, 876, 877), (868, 867, 890), (868, 878, 855), (827, 871, 896), (848, 860, 881), (849, 881, 898), (849, 898, 910), (833, 911, 882), (657, 872, 979), (850, 900, 901), (850, 901, 883), (864, 904, 874), (853, 887, 888), (853, 888, 876), (869, 857, 892), (879, 894, 895), (871, 895, 896), (846, 896, 897), (860, 880, 897), (860, 897, 923), (881, 860, 909), (881, 909, 898), (927, 928, 762), (863, 883, 913), (863, 913, 902), (875, 915, 905), (888, 906, 876), (877, 918, 867), (867, 918, 890), (890, 920, 878), (878, 921, 891), (892, 907, 893), (894, 935, 908), (860, 923, 909), (898, 909, 925), (862, 899, 911), (872, 882, 966), (1178, 927, 631), (787, 928, 929), (900, 929, 901), (883, 901, 939), (883, 939, 952), (883, 952, 913), (884, 904, 915), (885, 931, 886), (886, 931, 916), (918, 919, 890), (896, 895, 922), (897, 922, 938), (909, 924, 925), (872, 966, 979), (873, 902, 940), (905, 942, 930), (886, 916, 906), (906, 932, 889), (920, 933, 921), (921, 945, 934), (934, 946, 892), (892, 946, 907), (907, 946, 935), (935, 936, 908), (910, 925, 950), (882, 951, 966), (902, 953, 940), (903, 940, 954), (904, 914, 955), (915, 941, 942), (918, 960, 919), (919, 944, 920), (921, 961, 945), (936, 935, 964), (925, 924, 978), (925, 978, 949), (925, 949, 950), (927, 980, 928), (940, 993, 954), (943, 957, 931), (935, 946, 963), (936, 977, 937), (938, 947, 965), (926, 950, 991), (929, 980, 967), (952, 968, 969), (940, 953, 993), (993, 994, 954), (914, 996, 955), (955, 971, 941), (958, 974, 959), (960, 984, 944), (933, 976, 921), (921, 976, 961), (962, 986, 946), (964, 963, 987), (936, 987, 977), (965, 947, 989), (948, 965, 990), (924, 948, 978), (950, 949, 991), (953, 969, 993), (970, 996, 914), (972, 956, 998), (961, 976, 985), (977, 987, 988), (947, 988, 989), (965, 989, 1016), (965, 1016, 990), (981, 968, 939), (970, 995, 996), (996, 997, 971), (956, 971, 998), (982, 999, 973), (973, 999, 1008), (959, 1009, 1000), (975, 1001, 983), (933, 984, 1011), (985, 976, 1003), (978, 990, 1017), (951, 991, 1024), (929, 967, 981), (997, 1006, 971), (974, 1008, 1009), (975, 1000, 1020), (984, 1002, 1010), (984, 1010, 1011), (976, 1011, 1022), (986, 1012, 1004), (988, 1031, 1015), (989, 1015, 1016), (990, 1039, 1017), (991, 1040, 1024), (968, 981, 1018), (993, 1005, 994), (1005, 1019, 970), (995, 1045, 996), (998, 1006, 1035), (1008, 1026, 1027), (1009, 1027, 1020), (1020, 1021, 1001), (1016, 1015, 1023), (1016, 1023, 1039), (967, 1041, 981), (969, 1025, 1005), (1019, 1034, 995), (982, 1037, 1026), (1020, 1028, 1029), (1021, 1030, 1010), (1003, 1022, 1038), (1003, 1038, 1012), (1014, 1013, 1031), (1005, 1043, 1019), (982, 1036, 1037), (1031, 1050, 1077), (1023, 1077, 1039), (1090, 1117, 912), (981, 1041, 1042), (1025, 1052, 1005), (1043, 1044, 1019), (1026, 1046, 1056), (1029, 1048, 1030), (1049, 1057, 1038), (1013, 1012, 1067), (1024, 1051, 1059), (1041, 1062, 1042), (1034, 1044, 1064), (1034, 1053, 1045), (1046, 1055, 1056), (1029, 1028, 1065), (1030, 1048, 1049), (1049, 1048, 1066), (1012, 1057, 1067), (1051, 1104, 1059), (1062, 1063, 1042), (1042, 1063, 1052), (1034, 1064, 1053), (1054, 1053, 1073), (1028, 1047, 1075), (1028, 1075, 1065), (1065, 1084, 1048), (1057, 1076, 1067), (1050, 1067, 1077), (1068, 1085, 1078), (1041, 1061, 1070), (1063, 1071, 1052), (1044, 1072, 1064), (1064, 1080, 1053), (1053, 1080, 1073), (1073, 1081, 1054), (1055, 1081, 1082), (1082, 1074, 1056), (1047, 1056, 1075), (1077, 1088, 1058), (1051, 1078, 1104), (1033, 1079, 1141), (1071, 1107, 1052), (1052, 1107, 1043), (1043, 1107, 1044), (1077, 1067, 1114), (1068, 1088, 1085), (1059, 1104, 1128), (1069, 1110, 1060), (1060, 1105, 1061), (1061, 1091, 1070), (1064, 1094, 1080), (1056, 1074, 1097), (1065, 1083, 1099), (1084, 1113, 1066), (1078, 1103, 1104), (927, 1151, 1069), (1091, 1092, 1070), (1107, 1108, 1072), (1072, 1093, 1064), (1074, 1086, 1109), (1074, 1109, 1097), (1083, 1097, 1098), (1083, 1098, 1099), (1087, 1101, 1076), (1076, 1101, 1114), (1085, 1089, 1103), (1079, 1128, 1129), (1091, 1106, 1092), (1092, 1107, 1071), (1095, 1111, 1096), (1102, 1115, 1088), (1079, 1129, 1141), (1092, 1123, 1107), (1108, 1093, 1072), (1093, 1120, 1094), (1094, 1120, 1095), (1114, 1138, 1102), (1105, 1106, 1091), (1106, 1118, 1092), (1109, 1111, 1124), (1099, 1098, 1131), (1113, 1100, 1112), (1087, 1113, 1127), (1114, 1127, 1138), (1089, 1116, 1122), (1111, 1121, 1124), (1097, 1125, 1130), (1113, 1112, 1126), (1113, 1126, 1127), (1115, 1133, 1116), (1128, 1140, 1129), (1105, 1154, 1106), (1093, 1135, 1120), (1112, 1131, 1144), (1116, 1133, 1134), (1122, 1134, 1139), (1178, 1151, 927), (1119, 1142, 1093), (1093, 1142, 1135), (1125, 1124, 1136), (1112, 1144, 1137), (1129, 1160, 1141), (1106, 1154, 1118), (1123, 1148, 1119), (1135, 1143, 1120), (1120, 1143, 1121), (1131, 1136, 1144), (1139, 1134, 1150), (1129, 1140, 1160), (1148, 1155, 1119), (1136, 1153, 1149), (1126, 1137, 1127), (1146, 1163, 1147), (1119, 1170, 1142), (1137, 1144, 1161), (1147, 1163, 1164), (1140, 1150, 1160), (1155, 1170, 1119), (1144, 1158, 1165), (1127, 1161, 1159), (1132, 1163, 1146), (1152, 1167, 1148), (1148, 1167, 1155), (1144, 1165, 1161), (1127, 1159, 1145), (1145, 1162, 1132), (1163, 1162, 1173), (1150, 1164, 1176), (1150, 1176, 1160), (1154, 1167, 1152), (1153, 1157, 1168), (1161, 1165, 1172), (1159, 1166, 1145), (1155, 1169, 1170), (1156, 1171, 1157), (1164, 1173, 1176), (1167, 1169, 1155), (1171, 1175, 1168), (1173, 1162, 1177), (1176, 1177, 1179), (1169, 1181, 1171), (1175, 1181, 1172), (1172, 1177, 1166), (1179, 1177, 1180), (1174, 1177, 1181), (1178, 1180, 1177), (1180, 1117, 1090), (0, 3, 4), (1, 29, 2), (3, 7, 13), (3, 13, 17), (3, 6, 7), (2, 29, 14), (5, 2, 14), (6, 8, 11), (7, 6, 11), (7, 11, 25), (1, 102, 29), (14, 29, 43), (10, 18, 23), (8, 15, 21), (18, 14, 35), (15, 10, 19), (15, 38, 21), (13, 27, 16), (23, 18, 20), (8, 21, 22), (25, 33, 24), (12, 46, 27), (50, 40, 33, 39), (19, 23, 36), (22, 21, 32), (17, 41, 42), (23, 20, 26), (25, 24, 46), (27, 46, 47), (49, 19, 36), (38, 61, 32), (70, 62, 50, 53), (24, 45, 46), (36, 23, 48), (38, 37, 61), (39, 22, 53), (27, 51, 34), (28, 55, 56), (43, 102, 57), (37, 49, 60), (37, 60, 61), (39, 53, 50), (28, 63, 55), (41, 56, 42), (43, 57, 58), (35, 43, 58), (26, 30, 59), (48, 26, 59), (40, 50, 54), (34, 51, 63), (42, 56, 67), (52, 35, 58), (49, 36, 64), (109, 89, 95, 108), (46, 66, 47), (42, 67, 115), (42, 115, 107), (57, 102, 131), (36, 48, 69), (60, 76, 65), (61, 60, 65), (61, 65, 81), (32, 61, 81), (50, 62, 54), (47, 72, 51), (36, 89, 64), (47, 66, 72), (55, 93, 67), (52, 58, 74), (69, 59, 68), (65, 77, 81), (62, 78, 79), (51, 91, 73), (73, 92, 55), (74, 58, 85), (69, 88, 89), (76, 64, 89), (77, 76, 109), (78, 70, 82), (71, 54, 83), (80, 71, 83), (72, 100, 91), (75, 74, 86), (103, 75, 86), (75, 103, 87), (68, 75, 87), (79, 78, 98), (79, 98, 83), (84, 105, 90), (66, 90, 99), (66, 99, 100), (55, 92, 93), (58, 57, 132), (85, 58, 132), (88, 68, 87), (77, 109, 96), (77, 110, 97), (82, 81, 97), (78, 82, 112), (73, 106, 92), (92, 114, 128), (93, 129, 149), (94, 130, 115), (132, 57, 139), (74, 85, 116), (95, 88, 104), (179, 170, 146, 169), (77, 96, 110), (110, 118, 97), (100, 125, 106), (93, 128, 129), (94, 149, 130), (87, 103, 117), (104, 87, 134), (97, 118, 119), (112, 82, 97), (105, 113, 122), (90, 122, 99), (100, 124, 125), (106, 126, 114), (128, 148, 129), (103, 86, 141), (134, 87, 117), (109, 108, 96), (124, 99, 123), (106, 125, 126), (107, 182, 218), (1, 229, 102), (117, 103, 133), (108, 143, 144), (118, 96, 135), (97, 119, 167), (111, 97, 168), (111, 158, 120), (122, 121, 136), (122, 160, 147), (122, 147, 123), (125, 124, 137), (125, 137, 126), (114, 138, 127), (128, 165, 148), (132, 139, 152), (85, 132, 140), (116, 85, 140), (134, 117, 153), (104, 155, 143), (144, 143, 156), (96, 144, 135), (118, 157, 119), (121, 146, 136), (124, 162, 137), (126, 137, 138), (127, 164, 165), (115, 181, 182), (131, 102, 209), (142, 134, 154), (143, 155, 176), (143, 176, 156), (158, 159, 145), (147, 161, 123), (152, 139, 151), (140, 132, 152), (133, 141, 166), (135, 144, 178), (135, 178, 157), (159, 158, 168), (145, 187, 169), (162, 123, 180), (137, 171, 163), (148, 192, 172), (150, 208, 130), (153, 133, 173), (154, 153, 174), (142, 154, 174), (155, 175, 176), (156, 176, 177), (168, 167, 186), (166, 202, 173, 133), (136, 170, 188), (172, 208, 150), (130, 208, 193), (181, 193, 182), (116, 140, 183), (141, 116, 195), (166, 141, 195), (198, 187, 159, 186), (142, 184, 175), (186, 167, 185), (220, 197, 184, 235), (161, 188, 189), (180, 189, 200), (171, 180, 200), (171, 205, 206), (183, 140, 194), (184, 174, 196), (175, 184, 197), (178, 221, 157), (185, 167, 157), (169, 199, 179), (171, 206, 190), (194, 152, 219), (174, 173, 203), (187, 223, 199), (182, 193, 297), (182, 297, 218), (173, 202, 210), (203, 173, 210), (196, 174, 233), (266, 211, 196, 233), (177, 212, 221), (185, 157, 213), (186, 185, 214), (223, 187, 214), (199, 215, 179), (179, 224, 216), (189, 204, 238), (205, 228, 206), (192, 217, 207), (194, 219, 260), (183, 194, 261), (203, 210, 232), (214, 185, 213), (216, 224, 225), (204, 225, 238), (205, 238, 226), (205, 226, 227), (205, 227, 228), (190, 228, 246), (208, 207, 312), (219, 151, 239), (194, 260, 261), (274, 253, 213, 222), (235, 211, 234), (214, 213, 236), (223, 214, 243), (224, 244, 237), (207, 217, 249), (230, 261, 262), (230, 262, 240), (231, 230, 240), (234, 211, 266), (235, 241, 242), (236, 213, 253), (223, 243, 267), (225, 245, 268), (238, 225, 268), (228, 257, 269), (312, 207, 283), (260, 219, 259), (241, 234, 288), (221, 251, 252), (222, 252, 274), (302, 252, 251, 289), (215, 254, 244), (237, 244, 255), (237, 255, 256), (237, 256, 245), (238, 268, 278), (238, 278, 226), (246, 258, 281), (101, 313, 9), (1, 1178, 229), (231, 240, 263), (234, 266, 273), (234, 273, 288), (243, 236, 267), (244, 276, 255), (245, 256, 268), (257, 280, 269), (258, 246, 308), (250, 209, 351), (265, 264, 272), (273, 266, 265), (295, 279, 226, 278), (267, 253, 275), (255, 276, 277), (256, 277, 293), (256, 293, 268), (268, 294, 278), (304, 291, 276, 267), (247, 281, 282), (249, 311, 296), (249, 296, 283), (261, 260, 270), (262, 284, 285), (271, 263, 298), (273, 300, 301), (275, 253, 290), (302, 289, 288, 287), (276, 291, 292), (276, 292, 277), (268, 318, 294), (279, 295, 307), (269, 335, 308), (248, 309, 311), (218, 297, 313), (261, 270, 284), (285, 284, 322), (265, 299, 300), (316, 317, 275, 290), (274, 303, 315), (274, 315, 290), (293, 305, 318), (257, 307, 280), (311, 319, 310), (283, 296, 336), (259, 320, 321), (270, 259, 321), (298, 262, 285), (271, 298, 323), (272, 271, 323), (286, 272, 324), (340, 302, 314, 327), (304, 275, 317), (291, 344, 292), (277, 329, 305), (306, 294, 332), (306, 333, 295), (307, 335, 280), (258, 348, 282), (311, 310, 296), (259, 337, 320), (284, 321, 322), (286, 324, 299), (301, 300, 325), (314, 301, 325), (314, 326, 327), (334, 307, 295, 333), (302, 340, 303), (316, 290, 315), (291, 342, 344), (292, 344, 329), (318, 330, 331), (318, 331, 332), (368, 314, 325, 367), (307, 334, 335), (308, 347, 348), (282, 348, 309), (319, 349, 310), (296, 310, 350), (312, 336, 436), (250, 351, 363), (250, 363, 337), (285, 365, 323), (299, 353, 325), (303, 340, 341), (328, 317, 355), (329, 344, 345), (305, 345, 330), (306, 346, 333), (335, 357, 358), (347, 335, 358), (321, 403, 364), (322, 364, 365), (324, 338, 352), (339, 324, 352), (370, 341, 340, 392), (314, 368, 326), (326, 380, 327), (316, 315, 354), (316, 354, 355), (342, 328, 396), (345, 344, 356), (333, 383, 384), (347, 358, 359), (348, 347, 372), (348, 372, 360), (309, 360, 349), (310, 361, 401), (310, 401, 350), (336, 362, 436), (337, 375, 320), (353, 339, 367), (380, 326, 368), (340, 369, 392), (388, 360, 372, 414), (315, 370, 393), (315, 393, 354), (328, 355, 396), (345, 356, 371), (330, 371, 332), (332, 410, 346), (357, 385, 358), (347, 359, 387), (349, 373, 361), (350, 401, 389), (374, 350, 389), (403, 320, 402), (365, 376, 366), (339, 378, 390), (368, 379, 380), (327, 380, 369), (355, 354, 395), (396, 355, 395), (332, 409, 410), (346, 410, 382), (346, 382, 383), (359, 358, 386), (405, 369, 380, 404), (360, 388, 373), (374, 389, 416), (374, 416, 362), (366, 376, 419), (366, 419, 377), (379, 367, 391), (370, 407, 393), (354, 426, 394), (396, 397, 381), (383, 411, 432), (384, 432, 399), (385, 384, 399), (385, 399, 386), (359, 386, 400), (359, 400, 413), (387, 413, 414), (390, 422, 423), (390, 423, 391), (431, 409, 371, 443), (392, 369, 405), (393, 425, 426), (396, 395, 397), (398, 381, 408), (351, 486, 363), (419, 438, 377), (377, 420, 421), (379, 424, 404), (392, 405, 406), (395, 427, 428), (397, 428, 429), (408, 397, 429), (371, 398, 430), (463, 446, 382, 499), (410, 409, 431), (414, 449, 433), (373, 415, 434), (297, 454, 485), (403, 437, 417), (377, 438, 420), (421, 420, 439), (422, 439, 423), (407, 406, 440), (425, 407, 440), (394, 442, 427), (408, 429, 460), (430, 408, 461), (475, 425, 440, 457), (400, 482, 448), (413, 448, 449), (433, 449, 484), (433, 484, 450), (415, 450, 451), (415, 451, 434), (436, 469, 454), (402, 470, 437), (403, 417, 418), (376, 471, 505), (423, 456, 472), (423, 472, 424), (404, 490, 405), (459, 428, 427, 442), (425, 475, 441), (394, 458, 442), (478, 497, 431, 443), (429, 459, 460), (443, 430, 461), (464, 432, 446, 463), (431, 497, 444), (444, 462, 445), (465, 412, 399, 464), (495, 477, 461, 460), (447, 412, 465), (450, 484, 466), (450, 466, 451), (401, 434, 452), (452, 467, 468), (416, 468, 453), (363, 486, 455), (418, 504, 471), (424, 472, 490), (440, 405, 473), (457, 440, 473), (475, 457, 474), (441, 475, 458), (442, 458, 476), (530, 451, 466, 502), (444, 479, 462), (445, 480, 499), (448, 482, 483), (449, 483, 516), (449, 516, 484), (469, 549, 454), (438, 505, 487), (439, 487, 488), (456, 488, 489), (474, 457, 491), (458, 492, 493), (458, 493, 476), (460, 459, 495), (479, 497, 498), (483, 482, 515), (466, 484, 501), (466, 501, 502), (521, 473, 490, 553), (451, 530, 503), (434, 503, 467), (469, 534, 549), (471, 504, 505), (488, 506, 489), (472, 520, 490), (507, 475, 474, 491), (473, 521, 491), (513, 463, 499, 512), (492, 475, 507), (477, 495, 508), (510, 461, 509), (478, 510, 496), (497, 511, 498), (499, 480, 512), (536, 537, 492, 507), (464, 527, 514), (464, 514, 481), (482, 500, 515), (468, 467, 531), (505, 590, 519), (487, 519, 535), (490, 520, 553), (507, 491, 522), (537, 523, 493, 492), (538, 539, 509, 508), (508, 495, 525), (477, 508, 509), (496, 541, 511), (500, 544, 528), (483, 564, 516), (30, 26, 20, 35), (530, 502, 529), (467, 530, 531), (517, 548, 568), (485, 518, 570), (229, 631, 486), (455, 486, 695), (455, 571, 470), (437, 470, 417), (507, 522, 536), (525, 494, 524), (541, 559, 526, 511), (509, 539, 540), (510, 540, 541), (552, 520, 489, 506), (480, 526, 542), (480, 542, 512), (527, 513, 563), (527, 563, 543), (481, 514, 544), (529, 545, 546), (531, 530, 547), (533, 532, 548), (455, 695, 571), (470, 571, 417), (505, 589, 590), (519, 590, 551), (559, 560, 542, 526), (520, 552, 572), (520, 572, 573), (536, 521, 554), (524, 523, 557), (525, 524, 557), (538, 558, 539), (565, 566, 529, 546), (542, 560, 561), (512, 561, 562), (544, 580, 581), (528, 544, 564), (545, 584, 546), (576, 539, 558, 598), (530, 529, 566), (547, 530, 566), (531, 547, 586), (548, 532, 567), (549, 534, 569), (518, 549, 587), (504, 550, 589), (553, 573, 594), (553, 594, 554), (603, 562, 561, 602), (540, 539, 576), (540, 576, 600), (605, 579, 563, 604), (562, 603, 604), (583, 584, 564, 582), (564, 607, 582), (635, 538, 525, 597), (565, 546, 585), (532, 609, 567), (568, 548, 567), (551, 590, 591), (573, 612, 594), (554, 594, 574), (555, 575, 595), (601, 560, 578, 622), (618, 599, 576, 598), (581, 606, 607), (585, 584, 608), (547, 643, 586), (569, 568, 629), (587, 630, 610), (550, 658, 589), (590, 589, 678), (551, 591, 592), (572, 552, 611), (573, 572, 612), (574, 613, 633), (595, 575, 614), (596, 595, 615), (596, 615, 616), (596, 616, 597), (598, 635, 636), (625, 603, 602, 624), (600, 619, 620), (578, 600, 620), (622, 578, 621), (601, 622, 623), (602, 601, 623), (628, 565, 585, 608), (603, 625, 604), (605, 626, 627), (606, 605, 627), (582, 607, 640), (583, 582, 608), (635, 597, 616, 634), (566, 565, 628), (566, 628, 643), (568, 567, 629), (587, 610, 570), (313, 485, 657), (486, 631, 695), (550, 588, 658), (593, 659, 611), (612, 572, 632), (612, 645, 613), (615, 647, 634), (642, 608, 582, 641), (598, 666, 617), (598, 617, 618), (622, 621, 623), (624, 623, 638), (626, 604, 625), (656, 629, 609, 655), (586, 643, 676), (609, 586, 655), (648, 649, 618, 617), (629, 656, 644), (569, 629, 644), (630, 569, 644), (633, 613, 663), (614, 633, 646), (614, 646, 647), (636, 635, 665), (636, 665, 666), (649, 650, 619, 618), (680, 664, 633, 663), (637, 619, 650), (623, 669, 638), (625, 624, 638), (627, 652, 653), (606, 653, 639), (641, 674, 642), (658, 588, 677), (591, 678, 711), (592, 696, 697), (592, 697, 659), (661, 659, 660), (632, 661, 662), (632, 662, 645), (670, 671, 625, 638), (646, 682, 647), (648, 666, 667), (637, 668, 651), (693, 639, 653, 672), (625, 671, 652), (674, 694, 654, 642), (641, 673, 674), (681, 646, 664, 714), (656, 655, 708), (588, 571, 710), (659, 697, 698), (659, 698, 660), (663, 679, 680), (664, 680, 714), (683, 665, 647, 682), (682, 646, 681), (687, 650, 649, 686), (666, 665, 684), (666, 685, 667), (648, 667, 686), (649, 648, 686), (689, 690, 670, 669), (651, 688, 689), (721, 639, 693, 720), (674, 706, 723), (655, 676, 707), (644, 656, 709), (570, 745, 657), (695, 631, 762), (678, 658, 677), (682, 699, 683), (684, 683, 700), (687, 686, 701), (687, 701, 702), (668, 702, 688), (671, 691, 705), (693, 692, 719), (712, 661, 660, 698), (610, 727, 745), (697, 696, 747), (733, 714, 713, 732), (662, 661, 712), (679, 662, 713), (683, 715, 700), (685, 684, 751), (701, 667, 716), (690, 689, 704), (705, 704, 717), (692, 718, 719), (706, 721, 758), (711, 677, 776), (747, 696, 729), (698, 697, 730), (712, 698, 731), (712, 731, 748), (713, 748, 732), (751, 766, 716, 685), (714, 733, 734), (699, 750, 715), (753, 702, 701, 716), (716, 766, 752), (775, 709, 708, 742), (702, 753, 754), (688, 754, 703), (704, 735, 717), (718, 705, 736), (722, 721, 737), (706, 758, 738), (723, 738, 739), (724, 739, 740), (675, 740, 725), (707, 741, 726), (750, 751, 700, 715), (229, 1178, 631), (732, 765, 733), (779, 764, 732, 748), (703, 754, 735), (736, 717, 755), (719, 718, 756), (737, 720, 757), (738, 758, 772), (738, 772, 773), (739, 738, 773), (725, 774, 741), (709, 775, 761), (698, 730, 763), (783, 770, 757, 719), (732, 764, 765), (733, 765, 749), (751, 750, 792), (753, 768, 794), (753, 794, 754), (735, 769, 782), (755, 735, 782), (736, 755, 756), (770, 771, 737, 757), (772, 758, 722, 799), (722, 771, 799), (789, 764, 779, 788), (740, 786, 774), (775, 742, 800), (727, 744, 801), (657, 745, 872), (710, 762, 787), (729, 711, 777), (731, 698, 763), (793, 781, 766, 751), (764, 789, 765), (750, 734, 780), (792, 750, 791), (797, 756, 755, 782), (767, 766, 781), (754, 794, 795), (754, 795, 796), (784, 771, 770, 783), (803, 788, 779, 731), (771, 784, 799), (731, 763, 803), (814, 815, 784, 797), (765, 789, 805), (765, 805, 790), (780, 749, 790), (767, 808, 809), (768, 809, 794), (769, 796, 811), (784, 783, 797), (799, 784, 798), (744, 761, 801), (777, 776, 820), (778, 729, 834), (788, 837, 804), (789, 804, 805), (792, 791, 806), (792, 806, 807), (781, 793, 807), (782, 826, 812), (797, 813, 814), (818, 819, 800, 760), (785, 772, 828), (786, 785, 817), (774, 786, 817), (759, 774, 829), (760, 759, 818), (834, 835, 803, 778), (775, 800, 831), (1117, 657, 912), (729, 821, 822), (834, 729, 822), (823, 790, 805, 838), (839, 780, 790, 823), (826, 811, 796, 825), (806, 791, 839), (807, 806, 840), (781, 824, 808), (794, 842, 810), (838, 805, 804, 851), (816, 798, 815), (818, 829, 849), (819, 818, 830), (802, 801, 833), (746, 900, 850), (803, 835, 836), (827, 846, 815, 814), (823, 838, 839), (807, 854, 824), (809, 808, 842), (813, 812, 845), (813, 845, 827), (822, 864, 835, 834), (815, 846, 847), (816, 815, 847), (828, 816, 847), (817, 828, 848), (829, 817, 861), (833, 832, 862), (857, 843, 825, 856), (837, 836, 851), (838, 852, 853), (841, 824, 868), (842, 855, 856), (870, 844, 826, 859), (826, 858, 859), (885, 886, 887, 866), (845, 844, 870), (848, 828, 860), (821, 820, 863), (836, 835, 865), (851, 865, 875), (851, 875, 852), (854, 839, 876), (824, 867, 868), (843, 869, 858), (860, 847, 880), (819, 830, 910), (822, 821, 873), (822, 873, 864), (865, 874, 884), (852, 875, 885), (852, 885, 866), (853, 866, 887), (855, 878, 891), (846, 827, 896), (830, 849, 910), (833, 862, 911), (912, 657, 979), (787, 762, 928), (863, 820, 883), (864, 873, 903), (874, 904, 884), (865, 884, 875), (934, 857, 856, 891), (877, 876, 889), (868, 890, 878), (892, 893, 858, 869), (894, 870, 859, 893), (859, 858, 893), (935, 894, 893, 907), (879, 870, 894), (871, 879, 895), (880, 846, 897), (910, 898, 925), (900, 787, 929), (873, 863, 902), (864, 903, 904), (875, 884, 915), (875, 905, 885), (888, 887, 886), (889, 876, 906), (877, 889, 918), (857, 934, 892), (977, 947, 922, 937), (895, 894, 908), (926, 899, 910), (904, 903, 914), (905, 915, 942), (885, 905, 930), (885, 930, 931), (888, 886, 906), (890, 919, 920), (878, 920, 921), (891, 921, 934), (897, 896, 922), (911, 899, 926), (882, 911, 951), (902, 913, 953), (903, 873, 940), (904, 955, 915), (906, 916, 932), (917, 889, 932), (918, 889, 917), (895, 908, 937), (922, 895, 937), (923, 897, 938), (924, 909, 923), (926, 910, 950), (953, 913, 952), (914, 903, 954), (915, 955, 941), (930, 942, 943), (930, 943, 931), (916, 931, 957), (932, 959, 917), (918, 983, 960), (920, 944, 933), (934, 945, 962), (934, 962, 946), (908, 936, 937), (971, 956, 942, 941), (938, 922, 947), (924, 923, 948), (911, 926, 951), (928, 980, 929), (958, 959, 932, 916), (942, 956, 972), (942, 972, 943), (958, 916, 957), (972, 973, 957, 943), (918, 917, 983), (919, 960, 944), (945, 961, 962), (935, 963, 964), (923, 938, 965), (948, 923, 965), (951, 926, 991), (952, 939, 968), (953, 952, 969), (914, 954, 970), (975, 983, 917, 959), (957, 973, 958), (986, 962, 961, 985), (946, 986, 963), (936, 964, 987), (901, 929, 981), (939, 901, 981), (954, 994, 970), (955, 996, 971), (972, 998, 982), (972, 982, 973), (958, 973, 974), (984, 960, 1002), (944, 984, 933), (1001, 1002, 960, 983), (986, 1004, 963), (947, 977, 988), (978, 948, 990), (966, 951, 992), (979, 966, 1033), (927, 1069, 980), (973, 1008, 974), (959, 974, 1009), (975, 959, 1000), (1013, 1014, 987, 1004), (976, 933, 1011), (985, 1003, 986), (987, 963, 1004), (988, 987, 1014), (991, 949, 1032), (992, 951, 1024), (969, 968, 1018), (994, 1005, 970), (998, 971, 1006), (998, 1007, 982), (999, 982, 1008), (975, 1020, 1001), (986, 1003, 1012), (1017, 1032, 949, 978), (988, 1014, 1031), (989, 988, 1015), (990, 1016, 1039), (1042, 1025, 969, 1018), (991, 1032, 1040), (966, 992, 1033), (993, 969, 1005), (995, 970, 1019), (997, 996, 1045), (998, 1035, 1007), (1009, 1008, 1027), (1000, 1009, 1020), (1002, 1001, 1021), (1002, 1021, 1010), (1003, 976, 1022), (1013, 1004, 1012), (967, 980, 1060), (1035, 1036, 982, 1007), (995, 1034, 1045), (1038, 1022, 1011, 1049), (1008, 982, 1026), (1020, 1027, 1028), (1020, 1029, 1021), (1011, 1010, 1030), (992, 1024, 1059), (980, 1069, 1060), (967, 1061, 1041), (1018, 981, 1042), (997, 1045, 1054), (997, 1054, 1006), (1021, 1029, 1030), (1011, 1030, 1049), (1054, 1055, 1036, 1035), (1031, 1013, 1050), (1015, 1031, 1077), (1023, 1015, 1077), (1017, 1039, 1068), (1024, 1040, 1051), (1033, 992, 1059), (1025, 1042, 1052), (1005, 1052, 1043), (1019, 1044, 1034), (1006, 1054, 1035), (1026, 1037, 1046), (1026, 1056, 1047), (1027, 1026, 1047), (1028, 1027, 1047), (1012, 1038, 1057), (1039, 1077, 1058), (1032, 1017, 1051), (1040, 1032, 1051), (1033, 1059, 1079), (1061, 967, 1060), (1045, 1053, 1054), (1068, 1078, 1051, 1017), (1037, 1036, 1055), (1046, 1037, 1055), (1029, 1065, 1048), (1050, 1013, 1067), (1087, 1076, 1057, 1066), (979, 1033, 1141), (1056, 1055, 1082), (1057, 1049, 1066), (1039, 1058, 1068), (1062, 1041, 1070), (1062, 1070, 1092), (1062, 1092, 1063), (1055, 1054, 1081), (1065, 1075, 1083), (1066, 1048, 1084), (1141, 1090, 912, 979), (1077, 1102, 1088), (1068, 1058, 1088), (1111, 1109, 1086, 1096), (1063, 1092, 1071), (1044, 1107, 1072), (1073, 1080, 1081), (1074, 1082, 1086), (1075, 1056, 1083), (1077, 1114, 1102), (1078, 1085, 1103), (1079, 1059, 1128), (1060, 1110, 1105), (1080, 1094, 1095), (1080, 1095, 1081), (1082, 1081, 1086), (1083, 1056, 1097), (1085, 1088, 1089), (1061, 1105, 1091), (1064, 1093, 1094), (1081, 1095, 1096), (1086, 1081, 1096), (1065, 1099, 1100), (1084, 1065, 1100), (1113, 1084, 1100), (1067, 1076, 1114), (1069, 1151, 1110), (1139, 1128, 1104, 1122), (1102, 1138, 1115), (1088, 1115, 1116), (1088, 1116, 1089), (1104, 1103, 1122), (1092, 1118, 1123), (1107, 1119, 1108), (1095, 1120, 1111), (1100, 1099, 1112), (1087, 1066, 1113), (1107, 1123, 1119), (1108, 1119, 1093), (1109, 1124, 1125), (1098, 1097, 1130), (1112, 1099, 1131), (1101, 1087, 1127), (1114, 1101, 1127), (1138, 1132, 1115), (1103, 1089, 1122), (1154, 1152, 1123, 1118), (1111, 1120, 1121), (1097, 1109, 1125), (1131, 1098, 1130), (1126, 1112, 1137), (1115, 1132, 1133), (1122, 1116, 1134), (1128, 1139, 1140), (1105, 1110, 1154), (1130, 1125, 1136), (1131, 1130, 1136), (1132, 1146, 1133), (1135, 1142, 1143), (1121, 1143, 1124), (1138, 1127, 1145), (1138, 1145, 1132), (1133, 1146, 1147), (1134, 1133, 1147), (1140, 1139, 1150), (1164, 1150, 1134, 1147), (1123, 1152, 1148), (1136, 1124, 1143), (1144, 1136, 1149), (1141, 1160, 1179), (1110, 1151, 1154), (1142, 1156, 1143), (1136, 1143, 1153), (1127, 1137, 1161), (1141, 1179, 1090), (1153, 1143, 1157), (1144, 1149, 1158), (1151, 1174, 1154), (1142, 1170, 1156), (1143, 1156, 1157), (1149, 1153, 1168), (1158, 1149, 1168), (1132, 1162, 1163), (1145, 1166, 1162), (1164, 1163, 1173), (1165, 1158, 1168), (1159, 1161, 1172), (1154, 1174, 1167), (1157, 1171, 1168), (1151, 1178, 1174), (1156, 1170, 1171), (1165, 1168, 1175), (1170, 1169, 1171), (1165, 1175, 1172), (1159, 1172, 1166), (1160, 1176, 1179), (1167, 1174, 1169), (1176, 1173, 1177), (1171, 1181, 1175), (1169, 1174, 1181), (1162, 1166, 1177), (1172, 1181, 1177), (1090, 1179, 1180), (1174, 1178, 1177)])
me_landscape.materials.append(mat_mountain)
me_landscape.use_remesh_preserve_volume = False
me_landscape.use_remesh_preserve_attributes = False
me_landscape.use_mirror_vertex_groups = False
me_landscape.update()

# ---- objects
ob_landscape = bpy.data.objects.new('Landscape', me_landscape)
ob_lamp = bpy.data.objects.new('Lamp', light_lamp)
ob_camera = bpy.data.objects.new('Camera', cam_camera)

# ---- transforms, parenting, visibility, modifiers, constraints
ob_landscape.location = (0.0, 0.0, 0.0)
ob_landscape.lineart.crease_threshold = 0.0
ob_lamp.location = (4.076, 1.005, 5.904)
ob_lamp.rotation_euler = (0.6503, 0.05522, 1.866)
ob_lamp.lock_rotations_4d = False
ob_lamp.empty_display_type = 'ARROWS'
ob_lamp.color = (0.0, 0.0, 0.0, 0.0)
ob_lamp.hide_viewport = True
ob_lamp.lineart.crease_threshold = 0.0
ob_camera.location = (7.481, -6.508, 5.344)
ob_camera.rotation_euler = (1.109, 0.0, 0.8149)
ob_camera.lock_rotations_4d = False
ob_camera.empty_display_type = 'ARROWS'
ob_camera.color = (0.0, 0.0, 0.0, 0.0)
ob_camera.hide_viewport = True
ob_camera.display_type = 'WIRE'
ob_camera.lineart.crease_threshold = 0.0

# ---- collection membership
col_collection_1.objects.link(ob_landscape)
col_collection_1.objects.link(ob_lamp)
col_collection_1.objects.link(ob_camera)

# ---- scene / render settings (as saved in the file)
scene.camera = ob_camera
scene.frame_start = 1; scene.frame_end = 250; scene.frame_set(1)
scene.render.engine = 'BLENDER_EEVEE_NEXT'
scene.render.resolution_percentage = 50
scene.render.dither_intensity = 0.0
scene.cycles.use_denoising = False
scene.cycles.samples = 128
scene.cycles.sampling_pattern = 'TABULATED_SOBOL'
scene.cycles.use_adaptive_sampling = False
scene.cycles.use_light_tree = False
scene.cycles.blur_glossy = 0.0
scene.cycles.sample_clamp_indirect = 0.0
scene.view_settings.view_transform = 'Standard'
bpy.context.view_layer.update()

